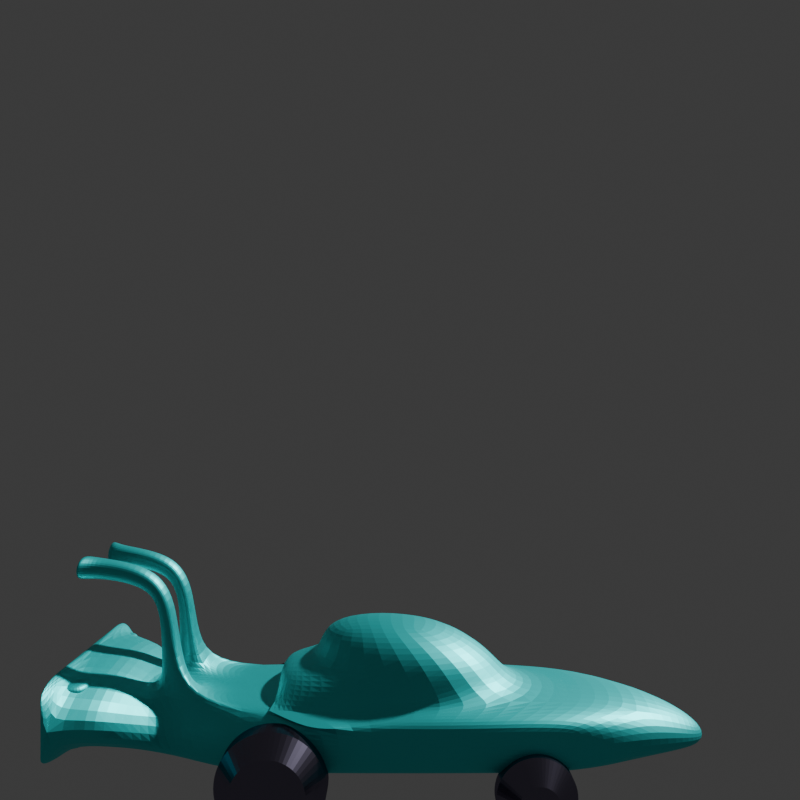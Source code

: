 # Source: car_modelka.blend  (saved by Blender 4.0.36; exported with 4.5.12 LTS)
import bpy
from mathutils import Matrix  # noqa: F401  (used for matrix-valued properties, if any)

bpy.ops.wm.read_factory_settings(use_empty=True)
scene = bpy.context.scene
scene.name = 'Scene'

# ---- collections
col_collection = bpy.data.collections.new('Collection'); scene.collection.children.link(col_collection)

# ---- materials (node trees are filled in below, after node groups)
mat_material_002 = bpy.data.materials.new('Material.002')
mat_material_001 = bpy.data.materials.new('Material.001')

# ---- material node trees
mat_material_002.use_nodes = True; mat_material_002.node_tree.nodes.clear()
_N = mat_material_002.node_tree.nodes; _L = mat_material_002.node_tree.links
n0 = _N.new('ShaderNodeBsdfPrincipled'); n0.name = 'Principled BSDF'; n0.location = (10, 300)
n0.inputs[0].default_value = (0.01718, 0.8, 0.8, 1.0)
n0.inputs[1].default_value = 0.7425
n0.inputs[3].default_value = 1.45
n1 = _N.new('ShaderNodeOutputMaterial'); n1.name = 'Material Output'; n1.location = (300, 300)
_L.new(n0.outputs[0], n1.inputs[0])
n1.is_active_output = True
mat_material_001.use_nodes = True; mat_material_001.node_tree.nodes.clear()
_N = mat_material_001.node_tree.nodes; _L = mat_material_001.node_tree.links
n0 = _N.new('ShaderNodeOutputMaterial'); n0.name = 'Material Output'; n0.location = (300, 300)
n1 = _N.new('ShaderNodeBsdfAnisotropic'); n1.name = 'Glossy BSDF'; n1.location = (10, 300)
n1.inputs[0].default_value = (0.2007, 0.1826, 0.2615, 1.0)
n1.inputs[1].default_value = 0.2126
_L.new(n1.outputs[0], n0.inputs[0])
n0.is_active_output = True

# ---- world
world_world = bpy.data.worlds.new('World'); scene.world = world_world
world_world.use_nodes = True; world_world.node_tree.nodes.clear()
_N = world_world.node_tree.nodes; _L = world_world.node_tree.links
n0 = _N.new('ShaderNodeOutputWorld'); n0.name = 'World Output'; n0.location = (300, 300)
n1 = _N.new('ShaderNodeBackground'); n1.name = 'Background'; n1.location = (10, 300)
n1.inputs[0].default_value = (0.05088, 0.05088, 0.05088, 1.0)
_L.new(n1.outputs[0], n0.inputs[0])
n0.is_active_output = True
world_world.color = (0.05088, 0.05088, 0.05088)
world_world.use_sun_shadow = False
world_world.sun_shadow_jitter_overblur = 0.0

# ---- cameras
cam_camera = bpy.data.cameras.new('Camera')
cam_camera.clip_end = 100.0
cam_camera.ortho_scale = 7.314

# ---- meshes
me_cube = bpy.data.meshes.new('Cube')
me_cube.from_pydata([(-1.0, -1.0, -1.0), (-1.0, -1.0, -0.3518), (-1.0, 1.0, -1.0), (-1.0, 1.173, -0.3518), (1.0, -1.0, -1.0), (1.0, -1.0, -0.3518), (1.0, 1.0, -1.0), (1.0, 1.173, -0.3518), (-1.0, 2.451, -1.0), (-0.6658, 2.451, -0.3518), (1.0, 2.451, -1.0), (0.6658, 2.451, -0.3518), (-1.0, -2.391, -1.0), (-0.6251, -2.566, -0.3257), (1.0, -2.391, -1.0), (0.6251, -2.566, -0.3257), (-1.0, -1.0, -0.02888), (-1.0, 1.0, -0.02888), (1.0, -1.0, -0.02888), (1.0, 1.0, -0.02888), (-0.4464, -1.023, 0.4129), (-0.6527, 0.2825, 0.4129), (0.4464, -1.023, 0.4129), (0.6527, 0.2825, 0.4129), (-1.0, -1.393, -0.3518), (1.0, -1.393, -0.3518), (-0.4338, -1.393, -0.02888), (0.4338, -1.393, -0.02888), (-1.31, -0.764, -0.8978), (-1.31, -0.764, -0.4336), (-1.31, 0.6683, -0.8978), (-1.31, 0.6683, -0.4336), (-1.222, 1.708, -0.8978), (-1.222, 1.708, -0.4336), (-1.222, -1.848, -0.8978), (-1.222, -1.848, -0.4336), (-1.222, -1.045, -0.4336), (1.286, -0.7297, -0.8829), (1.286, -0.7297, -0.4455), (1.286, 0.6201, -0.8829), (1.286, 0.6201, -0.4455), (1.176, 1.6, -0.8829), (1.176, 1.6, -0.4455), (1.176, -1.751, -0.8829), (1.176, -1.751, -0.4455), (1.286, -0.9947, -0.4455), (-0.3308, 3.145, -0.9711), (-0.2202, 3.145, -0.7567), (0.3308, 3.145, -0.9711), (0.2202, 3.145, -0.7567), (-1.747, -2.916, -0.7831), (-1.747, -2.916, 0.0733), (1.747, -2.916, -0.7831), (1.747, -2.916, 0.0733), (-1.747, -3.435, -0.7831), (-1.747, -3.435, 0.0733), (1.747, -3.435, -0.7831), (1.747, -3.435, 0.0733), (-1.747, -3.435, -0.3549), (1.747, -3.435, -0.3549), (-4.632e-10, -3.435, -0.7831), (-4.632e-10, -3.435, 0.0733), (-4.632e-10, -3.435, -0.3549), (-1.747, -3.435, -0.1408), (1.747, -3.435, -0.569), (0.8733, -3.435, -0.7831), (-0.8733, -3.435, 0.0733), (-1.747, -3.435, -0.569), (1.747, -3.435, -0.1408), (-0.8733, -3.435, -0.7831), (0.8733, -3.435, 0.0733), (0.8733, -3.111, -0.2479), (0.0, -1.696, -0.3518), (-4.632e-10, -3.435, -0.569), (-4.632e-10, -3.435, -0.1408), (-1.0, -1.696, -0.3518), (1.0, -1.696, -0.3518), (0.8733, -3.111, -0.1408), (1.31, -3.111, -0.1408), (-1.747, -3.435, -0.03375), (1.747, -3.435, -0.6761), (1.31, -3.435, -0.7831), (-1.31, -3.435, 0.0733), (-1.747, -3.435, -0.462), (1.747, -3.435, -0.2479), (-0.4367, -3.435, -0.7831), (0.4367, -3.435, 0.0733), (-1.31, -3.435, -0.3549), (0.4367, -3.435, -0.3549), (-4.632e-10, -3.435, -0.6761), (-4.632e-10, -3.435, -0.2479), (-1.747, -3.435, -0.2479), (1.747, -3.435, -0.462), (0.4367, -3.435, -0.7831), (-0.4367, -3.435, 0.0733), (-1.747, -3.435, -0.6761), (1.747, -3.435, -0.03375), (-1.31, -3.435, -0.7831), (1.31, -3.435, 0.0733), (-0.4367, -3.435, -0.3549), (1.31, -3.435, -0.3549), (-4.632e-10, -3.435, -0.462), (-4.632e-10, -3.435, -0.03375), (0.4367, -3.435, -0.1408), (1.31, -3.435, -0.1408), (0.0, -2.391, -0.3518), (0.8733, -3.435, -0.03375), (0.4367, -3.435, -0.569), (1.31, -3.435, -0.569), (0.8733, -3.435, -0.6761), (0.0, -1.0, -0.3518), (-1.31, -3.435, -0.569), (-0.4367, -3.435, -0.569), (-0.8733, -3.435, -0.6761), (0.8733, -3.111, -0.3549), (-1.31, -3.435, -0.1408), (-0.4367, -3.435, -0.1408), (1.31, -3.111, -0.3549), (-0.8733, -3.435, -0.03375), (-0.4367, -3.435, -0.03375), (-0.4367, -3.435, -0.2479), (-1.31, -3.435, -0.2479), (-0.4367, -3.435, -0.462), (-0.4367, -3.435, -0.6761), (-1.31, -3.435, -0.6761), (1.31, -3.435, -0.462), (1.31, -3.435, -0.6761), (0.4367, -3.435, -0.6761), (1.31, -3.435, -0.03375), (1.31, -3.435, -0.2479), (0.4367, -3.435, -0.2479), (0.4367, -3.435, -0.03375), (0.4367, -3.435, -0.462), (-1.31, -3.435, -0.462), (-1.31, -3.435, -0.03375), (-0.4367, -3.16, -0.3549), (-0.8733, -3.16, -0.3549), (-0.4367, -3.16, -0.569), (-0.8733, -3.16, -0.569), (-0.8733, -3.16, -0.462), (-0.4367, -3.16, -0.1408), (-0.8733, -3.16, -0.1408), (-0.8733, -3.16, -0.2479), (-0.8733, -3.16, -0.03375), (-1.31, -3.16, -0.3549), (-1.31, -3.16, -0.569), (-0.8733, -3.16, -0.6761), (-1.31, -3.16, -0.1408), (-0.4367, -3.16, -0.03375), (-0.4367, -3.16, -0.2479), (-1.31, -3.16, -0.2479), (-0.4367, -3.16, -0.462), (-0.4367, -3.16, -0.6761), (-1.31, -3.16, -0.6761), (-1.31, -3.16, -0.462), (-1.31, -3.16, -0.03375), (0.8733, -3.111, -0.03375), (1.31, -3.111, -0.569), (0.8733, -3.111, -0.569), (0.8733, -3.111, -0.462), (0.4367, -3.111, -0.3549), (0.4367, -3.111, -0.1408), (0.4367, -3.111, -0.569), (0.8733, -3.111, -0.6761), (1.31, -3.111, -0.462), (1.31, -3.111, -0.6761), (0.4367, -3.111, -0.6761), (1.31, -3.111, -0.03375), (1.31, -3.111, -0.2479), (0.4367, -3.111, -0.2479), (0.4367, -3.111, -0.03375), (0.4367, -3.111, -0.462), (-0.3126, -2.566, -0.3257), (0.6251, -2.348, -0.3257), (0.3126, -2.566, -0.3257), (-0.6251, -2.348, -0.3257), (0.0, -2.043, -0.3518), (0.5, -1.696, -0.3518), (-0.5, -1.696, -0.3518), (0.3126, -2.348, -0.3257), (-0.3126, -2.348, -0.3257), (-0.3126, -2.534, 0.5525), (-0.6251, -2.534, 0.5525), (0.6251, -2.38, 0.7054), (0.6251, -2.534, 0.5525), (0.3126, -2.534, 0.5525), (-0.6251, -2.38, 0.7054), (0.3126, -2.38, 0.7054), (-0.3126, -2.38, 0.7054), (-0.3126, -2.739, 0.7911), (-0.6251, -2.739, 0.7911), (0.6251, -2.71, 1.007), (0.6251, -2.739, 0.7911), (0.3126, -2.739, 0.7911), (-0.6251, -2.71, 1.007), (0.3126, -2.71, 1.007), (-0.3126, -2.71, 1.007), (-0.3126, -3.292, 0.8647), (-0.6251, -3.292, 0.8647), (0.6251, -3.264, 1.08), (0.6251, -3.292, 0.8647), (0.3126, -3.292, 0.8647), (-0.6251, -3.264, 1.08), (0.3126, -3.264, 1.08), (-0.3126, -3.264, 1.08), (-0.4298, -3.388, 0.8362), (-0.8595, -3.388, 0.8362), (0.8595, -3.348, 1.133), (0.8595, -3.388, 0.8362), (0.4298, -3.388, 0.8362), (-0.8595, -3.348, 1.133), (0.4298, -3.348, 1.133), (-0.4298, -3.348, 1.133)], [], [(3, 9, 33, 31), (3, 7, 11, 9), (15, 14, 43, 44), (4, 6, 39, 37), (2, 6, 4, 0), (7, 3, 17, 19), (9, 11, 49, 47), (2, 0, 28, 30), (5, 76, 173, 15, 44, 38), (6, 2, 8, 10), (12, 14, 52, 50), (13, 175, 75, 1, 29, 35), (0, 4, 14, 12), (175, 13, 182, 186), (16, 18, 22, 20), (5, 7, 19, 18), (3, 1, 16, 17), (18, 16, 26, 27), (23, 21, 20, 22), (19, 17, 21, 23), (18, 19, 23, 22), (17, 16, 20, 21), (24, 25, 27, 26), (5, 18, 27, 25), (16, 1, 24, 26), (1, 110, 5, 25, 24), (28, 29, 31, 30), (30, 31, 33, 32), (29, 28, 34, 35), (1, 24, 36, 29), (8, 2, 30, 32), (9, 8, 32, 33), (1, 3, 31, 29), (0, 12, 34, 28), (12, 13, 35, 34), (39, 40, 38, 37), (37, 38, 44, 43), (40, 39, 41, 42), (7, 5, 38, 40), (14, 4, 37, 43), (10, 11, 42, 41), (6, 10, 41, 39), (25, 5, 38, 45), (11, 7, 40, 42), (46, 47, 49, 48), (8, 9, 47, 46), (11, 10, 48, 49), (10, 8, 46, 48), (51, 50, 54, 95, 67, 83, 58, 91, 63, 79, 55), (13, 12, 50, 51), (15, 174, 105, 172, 13, 51, 53), (14, 15, 53, 52), (134, 82, 55, 79), (53, 51, 55, 82, 66, 94, 61, 86, 70, 98, 57), (52, 53, 57, 96, 68, 84, 59, 92, 64, 80, 56), (50, 52, 56, 81, 65, 93, 60, 85, 69, 97, 54), (133, 87, 58, 83), (132, 88, 62, 101), (131, 86, 61, 102), (130, 103, 74, 90), (107, 127, 166, 162), (128, 98, 70, 106), (127, 107, 73, 89), (100, 129, 168, 117), (125, 100, 117, 164), (124, 111, 67, 95), (123, 112, 137, 152), (115, 121, 150, 147), (121, 115, 63, 91), (134, 115, 147, 155), (119, 94, 66, 118), (121, 87, 144, 150), (74, 102, 119, 116), (102, 61, 94, 119), (116, 119, 148, 140), (62, 90, 120, 99), (90, 74, 116, 120), (87, 121, 91, 58), (118, 134, 155, 143), (113, 123, 152, 146), (111, 124, 153, 145), (73, 101, 122, 112), (101, 62, 99, 122), (85, 123, 113, 69), (60, 89, 123, 85), (89, 73, 112, 123), (97, 124, 95, 54), (69, 113, 124, 97), (122, 99, 135, 151), (106, 131, 170, 156), (64, 92, 125, 108), (92, 59, 100, 125), (81, 126, 109, 65), (56, 80, 126, 81), (80, 64, 108, 126), (93, 127, 89, 60), (65, 109, 127, 93), (108, 125, 164, 157), (127, 109, 163, 166), (68, 96, 128, 104), (96, 57, 98, 128), (88, 132, 171, 160), (59, 84, 129, 100), (84, 68, 104, 129), (88, 130, 90, 62), (103, 130, 169, 161), (132, 107, 162, 171), (103, 131, 102, 74), (130, 88, 160, 169), (106, 70, 86, 131), (107, 132, 101, 73), (126, 108, 157, 165), (104, 128, 167, 78), (111, 133, 83, 67), (119, 118, 143, 148), (87, 133, 154, 144), (115, 134, 79, 63), (120, 116, 140, 149), (118, 66, 82, 134), (152, 137, 138, 146), (151, 135, 136, 139), (149, 140, 141, 142), (140, 148, 143, 141), (135, 149, 142, 136), (136, 142, 150, 144), (142, 141, 147, 150), (137, 151, 139, 138), (146, 138, 145, 153), (138, 139, 154, 145), (139, 136, 144, 154), (141, 143, 155, 147), (99, 120, 149, 135), (124, 113, 146, 153), (133, 111, 145, 154), (112, 122, 151, 137), (168, 78, 77, 71), (165, 157, 158, 163), (164, 117, 114, 159), (157, 164, 159, 158), (163, 158, 162, 166), (78, 167, 156, 77), (117, 168, 71, 114), (114, 71, 169, 160), (71, 77, 161, 169), (77, 156, 170, 161), (158, 159, 171, 162), (159, 114, 160, 171), (131, 103, 161, 170), (109, 126, 165, 163), (129, 104, 78, 168), (128, 106, 156, 167), (179, 176, 105, 174), (5, 110, 72, 177, 76), (110, 1, 75, 178, 72), (180, 175, 186, 188), (76, 177, 179, 173), (177, 72, 176, 179), (176, 180, 172, 105), (72, 178, 180, 176), (178, 75, 175, 180), (187, 185, 193, 195), (181, 188, 196, 189), (15, 173, 183, 184), (174, 15, 184, 185), (172, 180, 188, 181), (173, 179, 187, 183), (179, 174, 185, 187), (13, 172, 181, 182), (194, 190, 198, 202), (191, 195, 203, 199), (185, 184, 192, 193), (182, 181, 189, 190), (188, 186, 194, 196), (183, 187, 195, 191), (186, 182, 190, 194), (184, 183, 191, 192), (204, 202, 210, 212), (198, 197, 205, 206), (192, 191, 199, 200), (189, 196, 204, 197), (195, 193, 201, 203), (193, 192, 200, 201), (190, 189, 197, 198), (196, 194, 202, 204), (212, 210, 206, 205), (207, 211, 209, 208), (199, 203, 211, 207), (202, 198, 206, 210), (200, 199, 207, 208), (197, 204, 212, 205), (203, 201, 209, 211), (201, 200, 208, 209)])
_uv = me_cube.uv_layers.new(name='UVMap')
_uv.uv.foreach_set('vector', [0.875, 0.5, 0.875, 0.5, 0.875, 0.5, 0.875, 0.5, 0.875, 0.5, 0.625, 0.5, 0.625, 0.5, 0.875, 0.5, 0.625, 0.75, 0.375, 0.75, 0.375, 0.75, 0.625, 0.75, 0.375, 0.75, 0.375, 0.5, 0.375, 0.5, 0.375, 0.75, 0.125, 0.5, 0.375, 0.5, 0.375, 0.75, 0.125, 0.75, 0.625, 0.5, 0.875, 0.5, 0.875, 0.5, 0.625, 0.5, 0.875, 0.5, 0.625, 0.5, 0.625, 0.5, 0.875, 0.5, 0.125, 0.5, 0.125, 0.75, 0.125, 0.75, 0.125, 0.5, 0.625, 0.75, 0.625, 0.75, 0.625, 0.75, 0.625, 0.75, 0.625, 0.75, 0.625, 0.75, 0.375, 0.5, 0.125, 0.5, 0.125, 0.5, 0.375, 0.5, 0.125, 0.75, 0.375, 0.75, 0.375, 0.75, 0.125, 0.75, 0.875, 0.75, 0.875, 0.75, 0.875, 0.75, 0.875, 0.75, 0.875, 0.75, 0.875, 0.75, 0.125, 0.75, 0.375, 0.75, 0.375, 0.75, 0.125, 0.75, 0.875, 0.75, 0.875, 0.75, 0.875, 0.75, 0.875, 0.75, 0.875, 0.75, 0.625, 0.75, 0.625, 0.75, 0.875, 0.75, 0.625, 0.75, 0.625, 0.5, 0.625, 0.5, 0.625, 0.75, 0.625, 0.25, 0.625, 0.0, 0.625, 0.0, 0.625, 0.25, 0.625, 0.75, 0.875, 0.75, 0.875, 0.75, 0.625, 0.75, 0.625, 0.5, 0.875, 0.5, 0.875, 0.75, 0.625, 0.75, 0.625, 0.5, 0.875, 0.5, 0.875, 0.5, 0.625, 0.5, 0.625, 0.75, 0.625, 0.5, 0.625, 0.5, 0.625, 0.75, 0.625, 0.25, 0.625, 0.0, 0.625, 0.0, 0.625, 0.25, 0.875, 0.75, 0.625, 0.75, 0.625, 0.75, 0.875, 0.75, 0.625, 0.75, 0.625, 0.75, 0.625, 0.75, 0.625, 0.75, 0.625, 0.0, 0.625, 0.0, 0.625, 0.0, 0.625, 0.0, 0.875, 0.75, 0.75, 0.75, 0.625, 0.75, 0.625, 0.75, 0.875, 0.75, 0.375, 0.0, 0.625, 0.0, 0.625, 0.25, 0.375, 0.25, 0.375, 0.25, 0.625, 0.25, 0.625, 0.25, 0.375, 0.25, 0.625, 0.0, 0.375, 0.0, 0.375, 0.0, 0.625, 0.0, 0.625, 0.0, 0.625, 0.0, 0.625, 0.0, 0.625, 0.0, 0.125, 0.5, 0.125, 0.5, 0.125, 0.5, 0.125, 0.5, 0.625, 0.25, 0.375, 0.25, 0.375, 0.25, 0.625, 0.25, 0.625, 0.0, 0.625, 0.25, 0.625, 0.25, 0.625, 0.0, 0.125, 0.75, 0.125, 0.75, 0.125, 0.75, 0.125, 0.75, 0.375, 1.0, 0.625, 1.0, 0.625, 1.0, 0.375, 1.0, 0.375, 0.5, 0.625, 0.5, 0.625, 0.75, 0.375, 0.75, 0.375, 0.75, 0.625, 0.75, 0.625, 0.75, 0.375, 0.75, 0.625, 0.5, 0.375, 0.5, 0.375, 0.5, 0.625, 0.5, 0.625, 0.5, 0.625, 0.75, 0.625, 0.75, 0.625, 0.5, 0.375, 0.75, 0.375, 0.75, 0.375, 0.75, 0.375, 0.75, 0.375, 0.5, 0.625, 0.5, 0.625, 0.5, 0.375, 0.5, 0.375, 0.5, 0.375, 0.5, 0.375, 0.5, 0.375, 0.5, 0.625, 0.75, 0.625, 0.75, 0.625, 0.75, 0.625, 0.75, 0.625, 0.5, 0.625, 0.5, 0.625, 0.5, 0.625, 0.5, 0.375, 0.25, 0.625, 0.25, 0.625, 0.5, 0.375, 0.5, 0.375, 0.25, 0.625, 0.25, 0.625, 0.25, 0.375, 0.25, 0.625, 0.5, 0.375, 0.5, 0.375, 0.5, 0.625, 0.5, 0.375, 0.5, 0.125, 0.5, 0.125, 0.5, 0.375, 0.5, 0.625, 1.0, 0.375, 1.0, 0.375, 1.0, 0.4062, 1.0, 0.4375, 1.0, 0.4688, 1.0, 0.5, 1.0, 0.5312, 1.0, 0.5625, 1.0, 0.5938, 1.0, 0.625, 1.0, 0.625, 1.0, 0.375, 1.0, 0.375, 1.0, 0.625, 1.0, 0.625, 0.75, 0.6875, 0.75, 0.75, 0.75, 0.8125, 0.75, 0.875, 0.75, 0.875, 0.75, 0.625, 0.75, 0.375, 0.75, 0.625, 0.75, 0.625, 0.75, 0.375, 0.75, 0.5938, 0.9688, 0.625, 0.9688, 0.625, 1.0, 0.5938, 1.0, 0.625, 0.75, 0.875, 0.75, 0.875, 0.75, 0.8438, 0.75, 0.8125, 0.75, 0.7812, 0.75, 0.75, 0.75, 0.7188, 0.75, 0.6875, 0.75, 0.6562, 0.75, 0.625, 0.75, 0.375, 0.75, 0.625, 0.75, 0.625, 0.75, 0.5938, 0.75, 0.5625, 0.75, 0.5312, 0.75, 0.5, 0.75, 0.4688, 0.75, 0.4375, 0.75, 0.4062, 0.75, 0.375, 0.75, 0.125, 0.75, 0.375, 0.75, 0.375, 0.75, 0.3438, 0.75, 0.3125, 0.75, 0.2812, 0.75, 0.25, 0.75, 0.2188, 0.75, 0.1875, 0.75, 0.1562, 0.75, 0.125, 0.75, 0.4688, 0.9688, 0.5, 0.9688, 0.5, 1.0, 0.4688, 1.0, 0.4688, 0.8438, 0.5, 0.8438, 0.5, 0.875, 0.4688, 0.875, 0.5938, 0.8438, 0.625, 0.8438, 0.625, 0.875, 0.5938, 0.875, 0.5312, 0.8438, 0.5625, 0.8438, 0.5625, 0.875, 0.5312, 0.875, 0.4375, 0.8438, 0.4062, 0.8438, 0.4062, 0.8438, 0.4375, 0.8438, 0.5938, 0.7812, 0.625, 0.7812, 0.625, 0.8125, 0.5938, 0.8125, 0.4062, 0.8438, 0.4375, 0.8438, 0.4375, 0.875, 0.4062, 0.875, 0.5, 0.7812, 0.5312, 0.7812, 0.5312, 0.7812, 0.5, 0.7812, 0.4688, 0.7812, 0.5, 0.7812, 0.5, 0.7812, 0.4688, 0.7812, 0.4062, 0.9688, 0.4375, 0.9688, 0.4375, 1.0, 0.4062, 1.0, 0.4062, 0.9062, 0.4375, 0.9062, 0.4375, 0.9062, 0.4062, 0.9062, 0.5625, 0.9688, 0.5312, 0.9688, 0.5312, 0.9688, 0.5625, 0.9688, 0.5312, 0.9688, 0.5625, 0.9688, 0.5625, 1.0, 0.5312, 1.0, 0.5938, 0.9688, 0.5625, 0.9688, 0.5625, 0.9688, 0.5938, 0.9688, 0.5938, 0.9062, 0.625, 0.9062, 0.625, 0.9375, 0.5938, 0.9375, 0.5312, 0.9688, 0.5, 0.9688, 0.5, 0.9688, 0.5312, 0.9688, 0.5625, 0.875, 0.5938, 0.875, 0.5938, 0.9062, 0.5625, 0.9062, 0.5938, 0.875, 0.625, 0.875, 0.625, 0.9062, 0.5938, 0.9062, 0.5625, 0.9062, 0.5938, 0.9062, 0.5938, 0.9062, 0.5625, 0.9062, 0.5, 0.875, 0.5312, 0.875, 0.5312, 0.9062, 0.5, 0.9062, 0.5312, 0.875, 0.5625, 0.875, 0.5625, 0.9062, 0.5312, 0.9062, 0.5, 0.9688, 0.5312, 0.9688, 0.5312, 1.0, 0.5, 1.0, 0.5938, 0.9375, 0.5938, 0.9688, 0.5938, 0.9688, 0.5938, 0.9375, 0.4062, 0.9375, 0.4062, 0.9062, 0.4062, 0.9062, 0.4062, 0.9375, 0.4375, 0.9688, 0.4062, 0.9688, 0.4062, 0.9688, 0.4375, 0.9688, 0.4375, 0.875, 0.4688, 0.875, 0.4688, 0.9062, 0.4375, 0.9062, 0.4688, 0.875, 0.5, 0.875, 0.5, 0.9062, 0.4688, 0.9062, 0.375, 0.9062, 0.4062, 0.9062, 0.4062, 0.9375, 0.375, 0.9375, 0.375, 0.875, 0.4062, 0.875, 0.4062, 0.9062, 0.375, 0.9062, 0.4062, 0.875, 0.4375, 0.875, 0.4375, 0.9062, 0.4062, 0.9062, 0.375, 0.9688, 0.4062, 0.9688, 0.4062, 1.0, 0.375, 1.0, 0.375, 0.9375, 0.4062, 0.9375, 0.4062, 0.9688, 0.375, 0.9688, 0.4688, 0.9062, 0.5, 0.9062, 0.5, 0.9062, 0.4688, 0.9062, 0.5938, 0.8125, 0.5938, 0.8438, 0.5938, 0.8438, 0.5938, 0.8125, 0.4375, 0.75, 0.4688, 0.75, 0.4688, 0.7812, 0.4375, 0.7812, 0.4688, 0.75, 0.5, 0.75, 0.5, 0.7812, 0.4688, 0.7812, 0.375, 0.7812, 0.4062, 0.7812, 0.4062, 0.8125, 0.375, 0.8125, 0.375, 0.75, 0.4062, 0.75, 0.4062, 0.7812, 0.375, 0.7812, 0.4062, 0.75, 0.4375, 0.75, 0.4375, 0.7812, 0.4062, 0.7812, 0.375, 0.8438, 0.4062, 0.8438, 0.4062, 0.875, 0.375, 0.875, 0.375, 0.8125, 0.4062, 0.8125, 0.4062, 0.8438, 0.375, 0.8438, 0.4375, 0.7812, 0.4688, 0.7812, 0.4688, 0.7812, 0.4375, 0.7812, 0.4062, 0.8438, 0.4062, 0.8125, 0.4062, 0.8125, 0.4062, 0.8438, 0.5625, 0.75, 0.5938, 0.75, 0.5938, 0.7812, 0.5625, 0.7812, 0.5938, 0.75, 0.625, 0.75, 0.625, 0.7812, 0.5938, 0.7812, 0.5, 0.8438, 0.4688, 0.8438, 0.4688, 0.8438, 0.5, 0.8438, 0.5, 0.75, 0.5312, 0.75, 0.5312, 0.7812, 0.5, 0.7812, 0.5312, 0.75, 0.5625, 0.75, 0.5625, 0.7812, 0.5312, 0.7812, 0.5, 0.8438, 0.5312, 0.8438, 0.5312, 0.875, 0.5, 0.875, 0.5625, 0.8438, 0.5312, 0.8438, 0.5312, 0.8438, 0.5625, 0.8438, 0.4688, 0.8438, 0.4375, 0.8438, 0.4375, 0.8438, 0.4688, 0.8438, 0.5625, 0.8438, 0.5938, 0.8438, 0.5938, 0.875, 0.5625, 0.875, 0.5312, 0.8438, 0.5, 0.8438, 0.5, 0.8438, 0.5312, 0.8438, 0.5938, 0.8125, 0.625, 0.8125, 0.625, 0.8438, 0.5938, 0.8438, 0.4375, 0.8438, 0.4688, 0.8438, 0.4688, 0.875, 0.4375, 0.875, 0.4062, 0.7812, 0.4375, 0.7812, 0.4375, 0.7812, 0.4062, 0.7812, 0.5625, 0.7812, 0.5938, 0.7812, 0.5938, 0.7812, 0.5625, 0.7812, 0.4375, 0.9688, 0.4688, 0.9688, 0.4688, 1.0, 0.4375, 1.0, 0.5938, 0.9062, 0.5938, 0.9375, 0.5938, 0.9375, 0.5938, 0.9062, 0.5, 0.9688, 0.4688, 0.9688, 0.4688, 0.9688, 0.5, 0.9688, 0.5625, 0.9688, 0.5938, 0.9688, 0.5938, 1.0, 0.5625, 1.0, 0.5312, 0.9062, 0.5625, 0.9062, 0.5625, 0.9062, 0.5312, 0.9062, 0.5938, 0.9375, 0.625, 0.9375, 0.625, 0.9688, 0.5938, 0.9688, 0.4062, 0.9062, 0.4375, 0.9062, 0.4375, 0.9375, 0.4062, 0.9375, 0.4688, 0.9062, 0.5, 0.9062, 0.5, 0.9375, 0.4688, 0.9375, 0.5312, 0.9062, 0.5625, 0.9062, 0.5625, 0.9375, 0.5312, 0.9375, 0.5625, 0.9062, 0.5938, 0.9062, 0.5938, 0.9375, 0.5625, 0.9375, 0.5, 0.9062, 0.5312, 0.9062, 0.5312, 0.9375, 0.5, 0.9375, 0.5, 0.9375, 0.5312, 0.9375, 0.5312, 0.9688, 0.5, 0.9688, 0.5312, 0.9375, 0.5625, 0.9375, 0.5625, 0.9688, 0.5312, 0.9688, 0.4375, 0.9062, 0.4688, 0.9062, 0.4688, 0.9375, 0.4375, 0.9375, 0.4062, 0.9375, 0.4375, 0.9375, 0.4375, 0.9688, 0.4062, 0.9688, 0.4375, 0.9375, 0.4688, 0.9375, 0.4688, 0.9688, 0.4375, 0.9688, 0.4688, 0.9375, 0.5, 0.9375, 0.5, 0.9688, 0.4688, 0.9688, 0.5625, 0.9375, 0.5938, 0.9375, 0.5938, 0.9688, 0.5625, 0.9688, 0.5, 0.9062, 0.5312, 0.9062, 0.5312, 0.9062, 0.5, 0.9062, 0.4062, 0.9688, 0.4062, 0.9375, 0.4062, 0.9375, 0.4062, 0.9688, 0.4688, 0.9688, 0.4375, 0.9688, 0.4375, 0.9688, 0.4688, 0.9688, 0.4375, 0.9062, 0.4688, 0.9062, 0.4688, 0.9062, 0.4375, 0.9062, 0.5312, 0.7812, 0.5625, 0.7812, 0.5625, 0.8125, 0.5312, 0.8125, 0.4062, 0.7812, 0.4375, 0.7812, 0.4375, 0.8125, 0.4062, 0.8125, 0.4688, 0.7812, 0.5, 0.7812, 0.5, 0.8125, 0.4688, 0.8125, 0.4375, 0.7812, 0.4688, 0.7812, 0.4688, 0.8125, 0.4375, 0.8125, 0.4062, 0.8125, 0.4375, 0.8125, 0.4375, 0.8438, 0.4062, 0.8438, 0.5625, 0.7812, 0.5938, 0.7812, 0.5938, 0.8125, 0.5625, 0.8125, 0.5, 0.7812, 0.5312, 0.7812, 0.5312, 0.8125, 0.5, 0.8125, 0.5, 0.8125, 0.5312, 0.8125, 0.5312, 0.8438, 0.5, 0.8438, 0.5312, 0.8125, 0.5625, 0.8125, 0.5625, 0.8438, 0.5312, 0.8438, 0.5625, 0.8125, 0.5938, 0.8125, 0.5938, 0.8438, 0.5625, 0.8438, 0.4375, 0.8125, 0.4688, 0.8125, 0.4688, 0.8438, 0.4375, 0.8438, 0.4688, 0.8125, 0.5, 0.8125, 0.5, 0.8438, 0.4688, 0.8438, 0.5938, 0.8438, 0.5625, 0.8438, 0.5625, 0.8438, 0.5938, 0.8438, 0.4062, 0.8125, 0.4062, 0.7812, 0.4062, 0.7812, 0.4062, 0.8125, 0.5312, 0.7812, 0.5625, 0.7812, 0.5625, 0.7812, 0.5312, 0.7812, 0.5938, 0.7812, 0.5938, 0.8125, 0.5938, 0.8125, 0.5938, 0.7812, 0.6875, 0.75, 0.75, 0.75, 0.75, 0.75, 0.6875, 0.75, 0.625, 0.75, 0.75, 0.75, 0.75, 0.75, 0.6875, 0.75, 0.625, 0.75, 0.75, 0.75, 0.875, 0.75, 0.875, 0.75, 0.8125, 0.75, 0.75, 0.75, 0.8125, 0.75, 0.875, 0.75, 0.875, 0.75, 0.8125, 0.75, 0.625, 0.75, 0.6875, 0.75, 0.6875, 0.75, 0.625, 0.75, 0.6875, 0.75, 0.75, 0.75, 0.75, 0.75, 0.6875, 0.75, 0.75, 0.75, 0.8125, 0.75, 0.8125, 0.75, 0.75, 0.75, 0.75, 0.75, 0.8125, 0.75, 0.8125, 0.75, 0.75, 0.75, 0.8125, 0.75, 0.875, 0.75, 0.875, 0.75, 0.8125, 0.75, 0.6875, 0.75, 0.6875, 0.75, 0.6875, 0.75, 0.6875, 0.75, 0.8125, 0.75, 0.8125, 0.75, 0.8125, 0.75, 0.8125, 0.75, 0.625, 0.75, 0.625, 0.75, 0.625, 0.75, 0.625, 0.75, 0.6875, 0.75, 0.625, 0.75, 0.625, 0.75, 0.6875, 0.75, 0.8125, 0.75, 0.8125, 0.75, 0.8125, 0.75, 0.8125, 0.75, 0.625, 0.75, 0.6875, 0.75, 0.6875, 0.75, 0.625, 0.75, 0.6875, 0.75, 0.6875, 0.75, 0.6875, 0.75, 0.6875, 0.75, 0.875, 0.75, 0.8125, 0.75, 0.8125, 0.75, 0.875, 0.75, 0.875, 0.75, 0.875, 0.75, 0.875, 0.75, 0.875, 0.75, 0.625, 0.75, 0.6875, 0.75, 0.6875, 0.75, 0.625, 0.75, 0.6875, 0.75, 0.625, 0.75, 0.625, 0.75, 0.6875, 0.75, 0.875, 0.75, 0.8125, 0.75, 0.8125, 0.75, 0.875, 0.75, 0.8125, 0.75, 0.875, 0.75, 0.875, 0.75, 0.8125, 0.75, 0.625, 0.75, 0.6875, 0.75, 0.6875, 0.75, 0.625, 0.75, 0.875, 0.75, 0.875, 0.75, 0.875, 0.75, 0.875, 0.75, 0.625, 0.75, 0.625, 0.75, 0.625, 0.75, 0.625, 0.75, 0.8125, 0.75, 0.875, 0.75, 0.875, 0.75, 0.8125, 0.75, 0.875, 0.75, 0.8125, 0.75, 0.8125, 0.75, 0.875, 0.75, 0.625, 0.75, 0.625, 0.75, 0.625, 0.75, 0.625, 0.75, 0.8125, 0.75, 0.8125, 0.75, 0.8125, 0.75, 0.8125, 0.75, 0.6875, 0.75, 0.6875, 0.75, 0.6875, 0.75, 0.6875, 0.75, 0.6875, 0.75, 0.625, 0.75, 0.625, 0.75, 0.6875, 0.75, 0.875, 0.75, 0.8125, 0.75, 0.8125, 0.75, 0.875, 0.75, 0.8125, 0.75, 0.875, 0.75, 0.875, 0.75, 0.8125, 0.75, 0.8125, 0.75, 0.875, 0.75, 0.875, 0.75, 0.8125, 0.75, 0.625, 0.75, 0.6875, 0.75, 0.6875, 0.75, 0.625, 0.75, 0.625, 0.75, 0.6875, 0.75, 0.6875, 0.75, 0.625, 0.75, 0.875, 0.75, 0.875, 0.75, 0.875, 0.75, 0.875, 0.75, 0.625, 0.75, 0.625, 0.75, 0.625, 0.75, 0.625, 0.75, 0.8125, 0.75, 0.8125, 0.75, 0.8125, 0.75, 0.8125, 0.75, 0.6875, 0.75, 0.6875, 0.75, 0.6875, 0.75, 0.6875, 0.75, 0.6875, 0.75, 0.625, 0.75, 0.625, 0.75, 0.6875, 0.75])
me_cube.materials.append(mat_material_002)
me_cube.update()
me_cylinder = bpy.data.meshes.new('Cylinder')
me_cylinder.from_pydata([(0.0, 0.9, -1.0), (0.0, 0.9, 1.0), (0.09408, 0.8951, -1.0), (0.09408, 0.8951, 1.0), (0.1871, 0.8803, -1.0), (0.1871, 0.8803, 1.0), (0.2781, 0.856, -1.0), (0.2781, 0.856, 1.0), (0.3661, 0.8222, -1.0), (0.3661, 0.8222, 1.0), (0.45, 0.7794, -1.0), (0.45, 0.7794, 1.0), (0.529, 0.7281, -1.0), (0.529, 0.7281, 1.0), (0.6022, 0.6688, -1.0), (0.6022, 0.6688, 1.0), (0.6688, 0.6022, -1.0), (0.6688, 0.6022, 1.0), (0.7281, 0.529, -1.0), (0.7281, 0.529, 1.0), (0.7794, 0.45, -1.0), (0.7794, 0.45, 1.0), (0.8222, 0.3661, -1.0), (0.8222, 0.3661, 1.0), (0.856, 0.2781, -1.0), (0.856, 0.2781, 1.0), (0.8803, 0.1871, -1.0), (0.8803, 0.1871, 1.0), (0.8951, 0.09408, -1.0), (0.8951, 0.09408, 1.0), (0.9, 0.0, -1.0), (0.9, 0.0, 1.0), (0.8951, -0.09408, -1.0), (0.8951, -0.09408, 1.0), (0.8803, -0.1871, -1.0), (0.8803, -0.1871, 1.0), (0.856, -0.2781, -1.0), (0.856, -0.2781, 1.0), (0.8222, -0.3661, -1.0), (0.8222, -0.3661, 1.0), (0.7794, -0.45, -1.0), (0.7794, -0.45, 1.0), (0.7281, -0.529, -1.0), (0.7281, -0.529, 1.0), (0.6688, -0.6022, -1.0), (0.6688, -0.6022, 1.0), (0.6022, -0.6688, -1.0), (0.6022, -0.6688, 1.0), (0.529, -0.7281, -1.0), (0.529, -0.7281, 1.0), (0.45, -0.7794, -1.0), (0.45, -0.7794, 1.0), (0.3661, -0.8222, -1.0), (0.3661, -0.8222, 1.0), (0.2781, -0.856, -1.0), (0.2781, -0.856, 1.0), (0.1871, -0.8803, -1.0), (0.1871, -0.8803, 1.0), (0.09408, -0.8951, -1.0), (0.09408, -0.8951, 1.0), (0.0, -0.9, -1.0), (0.0, -0.9, 1.0), (-0.09408, -0.8951, -1.0), (-0.09408, -0.8951, 1.0), (-0.1871, -0.8803, -1.0), (-0.1871, -0.8803, 1.0), (-0.2781, -0.856, -1.0), (-0.2781, -0.856, 1.0), (-0.3661, -0.8222, -1.0), (-0.3661, -0.8222, 1.0), (-0.45, -0.7794, -1.0), (-0.45, -0.7794, 1.0), (-0.529, -0.7281, -1.0), (-0.529, -0.7281, 1.0), (-0.6022, -0.6688, -1.0), (-0.6022, -0.6688, 1.0), (-0.6688, -0.6022, -1.0), (-0.6688, -0.6022, 1.0), (-0.7281, -0.529, -1.0), (-0.7281, -0.529, 1.0), (-0.7794, -0.45, -1.0), (-0.7794, -0.45, 1.0), (-0.8222, -0.3661, -1.0), (-0.8222, -0.3661, 1.0), (-0.856, -0.2781, -1.0), (-0.856, -0.2781, 1.0), (-0.8803, -0.1871, -1.0), (-0.8803, -0.1871, 1.0), (-0.8951, -0.09408, -1.0), (-0.8951, -0.09408, 1.0), (-0.9, 0.0, -1.0), (-0.9, 0.0, 1.0), (-0.8951, 0.09408, -1.0), (-0.8951, 0.09408, 1.0), (-0.8803, 0.1871, -1.0), (-0.8803, 0.1871, 1.0), (-0.856, 0.2781, -1.0), (-0.856, 0.2781, 1.0), (-0.8222, 0.3661, -1.0), (-0.8222, 0.3661, 1.0), (-0.7794, 0.45, -1.0), (-0.7794, 0.45, 1.0), (-0.7281, 0.529, -1.0), (-0.7281, 0.529, 1.0), (-0.6688, 0.6022, -1.0), (-0.6688, 0.6022, 1.0), (-0.6022, 0.6688, -1.0), (-0.6022, 0.6688, 1.0), (-0.529, 0.7281, -1.0), (-0.529, 0.7281, 1.0), (-0.45, 0.7794, -1.0), (-0.45, 0.7794, 1.0), (-0.3661, 0.8222, -1.0), (-0.3661, 0.8222, 1.0), (-0.2781, 0.856, -1.0), (-0.2781, 0.856, 1.0), (-0.1871, 0.8803, -1.0), (-0.1871, 0.8803, 1.0), (-0.09408, 0.8951, -1.0), (-0.09408, 0.8951, 1.0), (0.04811, 0.4578, 3.125), (-1.481e-07, 0.4603, 3.125), (0.0957, 0.4502, 3.125), (0.1422, 0.4378, 3.125), (0.1872, 0.4205, 3.125), (0.2301, 0.3986, 3.125), (0.2705, 0.3724, 3.125), (0.308, 0.3421, 3.125), (0.3421, 0.308, 3.125), (0.3724, 0.2705, 3.125), (0.3986, 0.2301, 3.125), (0.4205, 0.1872, 3.125), (0.4378, 0.1422, 3.125), (0.4502, 0.0957, 3.125), (0.4578, 0.04811, 3.125), (0.4603, -6.368e-08, 3.125), (0.4578, -0.04811, 3.125), (0.4502, -0.0957, 3.125), (0.4378, -0.1422, 3.125), (0.4205, -0.1872, 3.125), (0.3986, -0.2301, 3.125), (0.3724, -0.2705, 3.125), (0.3421, -0.308, 3.125), (0.308, -0.3421, 3.125), (0.2705, -0.3724, 3.125), (0.2301, -0.3986, 3.125), (0.1872, -0.4205, 3.125), (0.1422, -0.4378, 3.125), (0.0957, -0.4502, 3.125), (0.04811, -0.4578, 3.125), (-1.481e-07, -0.4603, 3.125), (-0.04811, -0.4578, 3.125), (-0.0957, -0.4502, 3.125), (-0.1422, -0.4378, 3.125), (-0.1872, -0.4205, 3.125), (-0.2301, -0.3986, 3.125), (-0.2705, -0.3724, 3.125), (-0.308, -0.3421, 3.125), (-0.3421, -0.308, 3.125), (-0.3724, -0.2705, 3.125), (-0.3986, -0.2301, 3.125), (-0.4205, -0.1872, 3.125), (-0.4378, -0.1422, 3.125), (-0.4502, -0.0957, 3.125), (-0.4578, -0.04811, 3.125), (-0.4603, -6.368e-08, 3.125), (-0.4578, 0.04811, 3.125), (-0.4502, 0.0957, 3.125), (-0.4378, 0.1422, 3.125), (-0.4205, 0.1872, 3.125), (-0.3986, 0.2301, 3.125), (-0.3724, 0.2705, 3.125), (-0.3421, 0.308, 3.125), (-0.308, 0.3421, 3.125), (-0.2705, 0.3724, 3.125), (-0.2301, 0.3986, 3.125), (-0.1872, 0.4205, 3.125), (-0.1422, 0.4378, 3.125), (-0.0957, 0.4502, 3.125), (-0.04811, 0.4578, 3.125)], [], [(0, 1, 3, 2), (2, 3, 5, 4), (4, 5, 7, 6), (6, 7, 9, 8), (8, 9, 11, 10), (10, 11, 13, 12), (12, 13, 15, 14), (14, 15, 17, 16), (16, 17, 19, 18), (18, 19, 21, 20), (20, 21, 23, 22), (22, 23, 25, 24), (24, 25, 27, 26), (26, 27, 29, 28), (28, 29, 31, 30), (30, 31, 33, 32), (32, 33, 35, 34), (34, 35, 37, 36), (36, 37, 39, 38), (38, 39, 41, 40), (40, 41, 43, 42), (42, 43, 45, 44), (44, 45, 47, 46), (46, 47, 49, 48), (48, 49, 51, 50), (50, 51, 53, 52), (52, 53, 55, 54), (54, 55, 57, 56), (56, 57, 59, 58), (58, 59, 61, 60), (60, 61, 63, 62), (62, 63, 65, 64), (64, 65, 67, 66), (66, 67, 69, 68), (68, 69, 71, 70), (70, 71, 73, 72), (72, 73, 75, 74), (74, 75, 77, 76), (76, 77, 79, 78), (78, 79, 81, 80), (80, 81, 83, 82), (82, 83, 85, 84), (84, 85, 87, 86), (86, 87, 89, 88), (88, 89, 91, 90), (90, 91, 93, 92), (92, 93, 95, 94), (94, 95, 97, 96), (96, 97, 99, 98), (98, 99, 101, 100), (100, 101, 103, 102), (102, 103, 105, 104), (104, 105, 107, 106), (106, 107, 109, 108), (108, 109, 111, 110), (110, 111, 113, 112), (112, 113, 115, 114), (114, 115, 117, 116), (53, 51, 145, 146), (116, 117, 119, 118), (118, 119, 1, 0), (0, 2, 4, 6, 8, 10, 12, 14, 16, 18, 20, 22, 24, 26, 28, 30, 32, 34, 36, 38, 40, 42, 44, 46, 48, 50, 52, 54, 56, 58, 60, 62, 64, 66, 68, 70, 72, 74, 76, 78, 80, 82, 84, 86, 88, 90, 92, 94, 96, 98, 100, 102, 104, 106, 108, 110, 112, 114, 116, 118), (120, 121, 179, 178, 177, 176, 175, 174, 173, 172, 171, 170, 169, 168, 167, 166, 165, 164, 163, 162, 161, 160, 159, 158, 157, 156, 155, 154, 153, 152, 151, 150, 149, 148, 147, 146, 145, 144, 143, 142, 141, 140, 139, 138, 137, 136, 135, 134, 133, 132, 131, 130, 129, 128, 127, 126, 125, 124, 123, 122), (71, 69, 154, 155), (19, 17, 128, 129), (89, 87, 163, 164), (37, 35, 137, 138), (107, 105, 172, 173), (3, 1, 121, 120), (55, 53, 146, 147), (73, 71, 155, 156), (21, 19, 129, 130), (91, 89, 164, 165), (39, 37, 138, 139), (109, 107, 173, 174), (57, 55, 147, 148), (5, 3, 120, 122), (75, 73, 156, 157), (23, 21, 130, 131), (93, 91, 165, 166), (41, 39, 139, 140), (111, 109, 174, 175), (59, 57, 148, 149), (7, 5, 122, 123), (77, 75, 157, 158), (25, 23, 131, 132), (95, 93, 166, 167), (43, 41, 140, 141), (113, 111, 175, 176), (61, 59, 149, 150), (9, 7, 123, 124), (79, 77, 158, 159), (27, 25, 132, 133), (97, 95, 167, 168), (45, 43, 141, 142), (115, 113, 176, 177), (63, 61, 150, 151), (11, 9, 124, 125), (81, 79, 159, 160), (29, 27, 133, 134), (99, 97, 168, 169), (47, 45, 142, 143), (117, 115, 177, 178), (65, 63, 151, 152), (13, 11, 125, 126), (83, 81, 160, 161), (31, 29, 134, 135), (101, 99, 169, 170), (49, 47, 143, 144), (119, 117, 178, 179), (67, 65, 152, 153), (15, 13, 126, 127), (85, 83, 161, 162), (33, 31, 135, 136), (103, 101, 170, 171), (51, 49, 144, 145), (1, 119, 179, 121), (69, 67, 153, 154), (17, 15, 127, 128), (87, 85, 162, 163), (35, 33, 136, 137), (105, 103, 171, 172)])
_uv = me_cylinder.uv_layers.new(name='UVMap')
_uv.uv.foreach_set('vector', [1.0, 0.5, 1.0, 1.0, 0.9833, 1.0, 0.9833, 0.5, 0.9833, 0.5, 0.9833, 1.0, 0.9667, 1.0, 0.9667, 0.5, 0.9667, 0.5, 0.9667, 1.0, 0.95, 1.0, 0.95, 0.5, 0.95, 0.5, 0.95, 1.0, 0.9333, 1.0, 0.9333, 0.5, 0.9333, 0.5, 0.9333, 1.0, 0.9167, 1.0, 0.9167, 0.5, 0.9167, 0.5, 0.9167, 1.0, 0.9, 1.0, 0.9, 0.5, 0.9, 0.5, 0.9, 1.0, 0.8833, 1.0, 0.8833, 0.5, 0.8833, 0.5, 0.8833, 1.0, 0.8667, 1.0, 0.8667, 0.5, 0.8667, 0.5, 0.8667, 1.0, 0.85, 1.0, 0.85, 0.5, 0.85, 0.5, 0.85, 1.0, 0.8333, 1.0, 0.8333, 0.5, 0.8333, 0.5, 0.8333, 1.0, 0.8167, 1.0, 0.8167, 0.5, 0.8167, 0.5, 0.8167, 1.0, 0.8, 1.0, 0.8, 0.5, 0.8, 0.5, 0.8, 1.0, 0.7833, 1.0, 0.7833, 0.5, 0.7833, 0.5, 0.7833, 1.0, 0.7667, 1.0, 0.7667, 0.5, 0.7667, 0.5, 0.7667, 1.0, 0.75, 1.0, 0.75, 0.5, 0.75, 0.5, 0.75, 1.0, 0.7333, 1.0, 0.7333, 0.5, 0.7333, 0.5, 0.7333, 1.0, 0.7167, 1.0, 0.7167, 0.5, 0.7167, 0.5, 0.7167, 1.0, 0.7, 1.0, 0.7, 0.5, 0.7, 0.5, 0.7, 1.0, 0.6833, 1.0, 0.6833, 0.5, 0.6833, 0.5, 0.6833, 1.0, 0.6667, 1.0, 0.6667, 0.5, 0.6667, 0.5, 0.6667, 1.0, 0.65, 1.0, 0.65, 0.5, 0.65, 0.5, 0.65, 1.0, 0.6333, 1.0, 0.6333, 0.5, 0.6333, 0.5, 0.6333, 1.0, 0.6167, 1.0, 0.6167, 0.5, 0.6167, 0.5, 0.6167, 1.0, 0.6, 1.0, 0.6, 0.5, 0.6, 0.5, 0.6, 1.0, 0.5833, 1.0, 0.5833, 0.5, 0.5833, 0.5, 0.5833, 1.0, 0.5667, 1.0, 0.5667, 0.5, 0.5667, 0.5, 0.5667, 1.0, 0.55, 1.0, 0.55, 0.5, 0.55, 0.5, 0.55, 1.0, 0.5333, 1.0, 0.5333, 0.5, 0.5333, 0.5, 0.5333, 1.0, 0.5167, 1.0, 0.5167, 0.5, 0.5167, 0.5, 0.5167, 1.0, 0.5, 1.0, 0.5, 0.5, 0.5, 0.5, 0.5, 1.0, 0.4833, 1.0, 0.4833, 0.5, 0.4833, 0.5, 0.4833, 1.0, 0.4667, 1.0, 0.4667, 0.5, 0.4667, 0.5, 0.4667, 1.0, 0.45, 1.0, 0.45, 0.5, 0.45, 0.5, 0.45, 1.0, 0.4333, 1.0, 0.4333, 0.5, 0.4333, 0.5, 0.4333, 1.0, 0.4167, 1.0, 0.4167, 0.5, 0.4167, 0.5, 0.4167, 1.0, 0.4, 1.0, 0.4, 0.5, 0.4, 0.5, 0.4, 1.0, 0.3833, 1.0, 0.3833, 0.5, 0.3833, 0.5, 0.3833, 1.0, 0.3667, 1.0, 0.3667, 0.5, 0.3667, 0.5, 0.3667, 1.0, 0.35, 1.0, 0.35, 0.5, 0.35, 0.5, 0.35, 1.0, 0.3333, 1.0, 0.3333, 0.5, 0.3333, 0.5, 0.3333, 1.0, 0.3167, 1.0, 0.3167, 0.5, 0.3167, 0.5, 0.3167, 1.0, 0.3, 1.0, 0.3, 0.5, 0.3, 0.5, 0.3, 1.0, 0.2833, 1.0, 0.2833, 0.5, 0.2833, 0.5, 0.2833, 1.0, 0.2667, 1.0, 0.2667, 0.5, 0.2667, 0.5, 0.2667, 1.0, 0.25, 1.0, 0.25, 0.5, 0.25, 0.5, 0.25, 1.0, 0.2333, 1.0, 0.2333, 0.5, 0.2333, 0.5, 0.2333, 1.0, 0.2167, 1.0, 0.2167, 0.5, 0.2167, 0.5, 0.2167, 1.0, 0.2, 1.0, 0.2, 0.5, 0.2, 0.5, 0.2, 1.0, 0.1833, 1.0, 0.1833, 0.5, 0.1833, 0.5, 0.1833, 1.0, 0.1667, 1.0, 0.1667, 0.5, 0.1667, 0.5, 0.1667, 1.0, 0.15, 1.0, 0.15, 0.5, 0.15, 0.5, 0.15, 1.0, 0.1333, 1.0, 0.1333, 0.5, 0.1333, 0.5, 0.1333, 1.0, 0.1167, 1.0, 0.1167, 0.5, 0.1167, 0.5, 0.1167, 1.0, 0.1, 1.0, 0.1, 0.5, 0.1, 0.5, 0.1, 1.0, 0.08333, 1.0, 0.08333, 0.5, 0.08333, 0.5, 0.08333, 1.0, 0.06667, 1.0, 0.06667, 0.5, 0.06667, 0.5, 0.06667, 1.0, 0.05, 1.0, 0.05, 0.5, 0.05, 0.5, 0.05, 1.0, 0.03333, 1.0, 0.03333, 0.5, 0.5667, 1.0, 0.5833, 1.0, 0.5833, 1.0, 0.5667, 1.0, 0.03333, 0.5, 0.03333, 1.0, 0.01667, 1.0, 0.01667, 0.5, 0.01667, 0.5, 0.01667, 1.0, 2.794e-07, 1.0, 2.794e-07, 0.5, 0.75, 0.49, 0.7751, 0.4887, 0.7999, 0.4848, 0.8242, 0.4783, 0.8476, 0.4693, 0.87, 0.4578, 0.8911, 0.4442, 0.9106, 0.4284, 0.9284, 0.4106, 0.9442, 0.3911, 0.9578, 0.37, 0.9693, 0.3476, 0.9783, 0.3242, 0.9848, 0.2999, 0.9887, 0.2751, 0.99, 0.25, 0.9887, 0.2249, 0.9848, 0.2001, 0.9783, 0.1758, 0.9693, 0.1524, 0.9578, 0.13, 0.9442, 0.1089, 0.9284, 0.08941, 0.9106, 0.07165, 0.8911, 0.05584, 0.87, 0.04215, 0.8476, 0.03075, 0.8242, 0.02175, 0.7999, 0.01524, 0.7751, 0.01131, 0.75, 0.01, 0.7249, 0.01131, 0.7001, 0.01524, 0.6758, 0.02175, 0.6524, 0.03075, 0.63, 0.04215, 0.6089, 0.05584, 0.5894, 0.07165, 0.5716, 0.08941, 0.5558, 0.1089, 0.5422, 0.13, 0.5307, 0.1524, 0.5217, 0.1758, 0.5152, 0.2001, 0.5113, 0.2249, 0.51, 0.25, 0.5113, 0.2751, 0.5152, 0.2999, 0.5217, 0.3242, 0.5307, 0.3476, 0.5422, 0.37, 0.5558, 0.3911, 0.5716, 0.4106, 0.5894, 0.4284, 0.6089, 0.4442, 0.63, 0.4578, 0.6524, 0.4693, 0.6758, 0.4783, 0.7001, 0.4848, 0.7249, 0.4887, 0.2751, 0.4887, 0.25, 0.49, 0.2249, 0.4887, 0.2001, 0.4848, 0.1758, 0.4783, 0.1524, 0.4693, 0.13, 0.4578, 0.1089, 0.4442, 0.08941, 0.4284, 0.07165, 0.4106, 0.05584, 0.3911, 0.04215, 0.37, 0.03075, 0.3476, 0.02175, 0.3242, 0.01524, 0.2999, 0.01131, 0.2751, 0.01, 0.25, 0.01131, 0.2249, 0.01524, 0.2001, 0.02175, 0.1758, 0.03075, 0.1524, 0.04215, 0.13, 0.05584, 0.1089, 0.07165, 0.08941, 0.08941, 0.07165, 0.1089, 0.05584, 0.13, 0.04215, 0.1524, 0.03075, 0.1758, 0.02175, 0.2001, 0.01524, 0.2249, 0.01131, 0.25, 0.01, 0.2751, 0.01131, 0.2999, 0.01524, 0.3242, 0.02175, 0.3476, 0.03075, 0.37, 0.04215, 0.3911, 0.05584, 0.4106, 0.07165, 0.4284, 0.08941, 0.4442, 0.1089, 0.4578, 0.13, 0.4693, 0.1524, 0.4783, 0.1758, 0.4848, 0.2001, 0.4887, 0.2249, 0.49, 0.25, 0.4887, 0.2751, 0.4848, 0.2999, 0.4783, 0.3242, 0.4693, 0.3476, 0.4578, 0.37, 0.4442, 0.3911, 0.4284, 0.4106, 0.4106, 0.4284, 0.3911, 0.4442, 0.37, 0.4578, 0.3476, 0.4693, 0.3242, 0.4783, 0.2999, 0.4848, 0.4167, 1.0, 0.4333, 1.0, 0.4333, 1.0, 0.4167, 1.0, 0.85, 1.0, 0.8667, 1.0, 0.8667, 1.0, 0.85, 1.0, 0.2667, 1.0, 0.2833, 1.0, 0.2833, 1.0, 0.2667, 1.0, 0.7, 1.0, 0.7167, 1.0, 0.7167, 1.0, 0.7, 1.0, 0.1167, 1.0, 0.1333, 1.0, 0.1333, 1.0, 0.1167, 1.0, 0.9833, 1.0, 1.0, 1.0, 1.0, 1.0, 0.9833, 1.0, 0.55, 1.0, 0.5667, 1.0, 0.5667, 1.0, 0.55, 1.0, 0.4, 1.0, 0.4167, 1.0, 0.4167, 1.0, 0.4, 1.0, 0.8333, 1.0, 0.85, 1.0, 0.85, 1.0, 0.8333, 1.0, 0.25, 1.0, 0.2667, 1.0, 0.2667, 1.0, 0.25, 1.0, 0.6833, 1.0, 0.7, 1.0, 0.7, 1.0, 0.6833, 1.0, 0.1, 1.0, 0.1167, 1.0, 0.1167, 1.0, 0.1, 1.0, 0.5333, 1.0, 0.55, 1.0, 0.55, 1.0, 0.5333, 1.0, 0.9667, 1.0, 0.9833, 1.0, 0.9833, 1.0, 0.9667, 1.0, 0.3833, 1.0, 0.4, 1.0, 0.4, 1.0, 0.3833, 1.0, 0.8167, 1.0, 0.8333, 1.0, 0.8333, 1.0, 0.8167, 1.0, 0.2333, 1.0, 0.25, 1.0, 0.25, 1.0, 0.2333, 1.0, 0.6667, 1.0, 0.6833, 1.0, 0.6833, 1.0, 0.6667, 1.0, 0.08333, 1.0, 0.1, 1.0, 0.1, 1.0, 0.08333, 1.0, 0.5167, 1.0, 0.5333, 1.0, 0.5333, 1.0, 0.5167, 1.0, 0.95, 1.0, 0.9667, 1.0, 0.9667, 1.0, 0.95, 1.0, 0.3667, 1.0, 0.3833, 1.0, 0.3833, 1.0, 0.3667, 1.0, 0.8, 1.0, 0.8167, 1.0, 0.8167, 1.0, 0.8, 1.0, 0.2167, 1.0, 0.2333, 1.0, 0.2333, 1.0, 0.2167, 1.0, 0.65, 1.0, 0.6667, 1.0, 0.6667, 1.0, 0.65, 1.0, 0.06667, 1.0, 0.08333, 1.0, 0.08333, 1.0, 0.06667, 1.0, 0.5, 1.0, 0.5167, 1.0, 0.5167, 1.0, 0.5, 1.0, 0.9333, 1.0, 0.95, 1.0, 0.95, 1.0, 0.9333, 1.0, 0.35, 1.0, 0.3667, 1.0, 0.3667, 1.0, 0.35, 1.0, 0.7833, 1.0, 0.8, 1.0, 0.8, 1.0, 0.7833, 1.0, 0.2, 1.0, 0.2167, 1.0, 0.2167, 1.0, 0.2, 1.0, 0.6333, 1.0, 0.65, 1.0, 0.65, 1.0, 0.6333, 1.0, 0.05, 1.0, 0.06667, 1.0, 0.06667, 1.0, 0.05, 1.0, 0.4833, 1.0, 0.5, 1.0, 0.5, 1.0, 0.4833, 1.0, 0.9167, 1.0, 0.9333, 1.0, 0.9333, 1.0, 0.9167, 1.0, 0.3333, 1.0, 0.35, 1.0, 0.35, 1.0, 0.3333, 1.0, 0.7667, 1.0, 0.7833, 1.0, 0.7833, 1.0, 0.7667, 1.0, 0.1833, 1.0, 0.2, 1.0, 0.2, 1.0, 0.1833, 1.0, 0.6167, 1.0, 0.6333, 1.0, 0.6333, 1.0, 0.6167, 1.0, 0.03333, 1.0, 0.05, 1.0, 0.05, 1.0, 0.03333, 1.0, 0.4667, 1.0, 0.4833, 1.0, 0.4833, 1.0, 0.4667, 1.0, 0.9, 1.0, 0.9167, 1.0, 0.9167, 1.0, 0.9, 1.0, 0.3167, 1.0, 0.3333, 1.0, 0.3333, 1.0, 0.3167, 1.0, 0.75, 1.0, 0.7667, 1.0, 0.7667, 1.0, 0.75, 1.0, 0.1667, 1.0, 0.1833, 1.0, 0.1833, 1.0, 0.1667, 1.0, 0.6, 1.0, 0.6167, 1.0, 0.6167, 1.0, 0.6, 1.0, 0.01667, 1.0, 0.03333, 1.0, 0.03333, 1.0, 0.01667, 1.0, 0.45, 1.0, 0.4667, 1.0, 0.4667, 1.0, 0.45, 1.0, 0.8833, 1.0, 0.9, 1.0, 0.9, 1.0, 0.8833, 1.0, 0.3, 1.0, 0.3167, 1.0, 0.3167, 1.0, 0.3, 1.0, 0.7333, 1.0, 0.75, 1.0, 0.75, 1.0, 0.7333, 1.0, 0.15, 1.0, 0.1667, 1.0, 0.1667, 1.0, 0.15, 1.0, 0.5833, 1.0, 0.6, 1.0, 0.6, 1.0, 0.5833, 1.0, 2.794e-07, 1.0, 0.01667, 1.0, 0.01667, 1.0, 2.794e-07, 1.0, 0.4333, 1.0, 0.45, 1.0, 0.45, 1.0, 0.4333, 1.0, 0.8667, 1.0, 0.8833, 1.0, 0.8833, 1.0, 0.8667, 1.0, 0.2833, 1.0, 0.3, 1.0, 0.3, 1.0, 0.2833, 1.0, 0.7167, 1.0, 0.7333, 1.0, 0.7333, 1.0, 0.7167, 1.0, 0.1333, 1.0, 0.15, 1.0, 0.15, 1.0, 0.1333, 1.0])
me_cylinder.materials.append(mat_material_001)
me_cylinder.update()
me_cylinder_001 = bpy.data.meshes.new('Cylinder.001')
me_cylinder_001.from_pydata([(0.0, 0.9, -1.0), (0.0, 0.9, 1.0), (0.09408, 0.8951, -1.0), (0.09408, 0.8951, 1.0), (0.1871, 0.8803, -1.0), (0.1871, 0.8803, 1.0), (0.2781, 0.856, -1.0), (0.2781, 0.856, 1.0), (0.3661, 0.8222, -1.0), (0.3661, 0.8222, 1.0), (0.45, 0.7794, -1.0), (0.45, 0.7794, 1.0), (0.529, 0.7281, -1.0), (0.529, 0.7281, 1.0), (0.6022, 0.6688, -1.0), (0.6022, 0.6688, 1.0), (0.6688, 0.6022, -1.0), (0.6688, 0.6022, 1.0), (0.7281, 0.529, -1.0), (0.7281, 0.529, 1.0), (0.7794, 0.45, -1.0), (0.7794, 0.45, 1.0), (0.8222, 0.3661, -1.0), (0.8222, 0.3661, 1.0), (0.856, 0.2781, -1.0), (0.856, 0.2781, 1.0), (0.8803, 0.1871, -1.0), (0.8803, 0.1871, 1.0), (0.8951, 0.09408, -1.0), (0.8951, 0.09408, 1.0), (0.9, 0.0, -1.0), (0.9, 0.0, 1.0), (0.8951, -0.09408, -1.0), (0.8951, -0.09408, 1.0), (0.8803, -0.1871, -1.0), (0.8803, -0.1871, 1.0), (0.856, -0.2781, -1.0), (0.856, -0.2781, 1.0), (0.8222, -0.3661, -1.0), (0.8222, -0.3661, 1.0), (0.7794, -0.45, -1.0), (0.7794, -0.45, 1.0), (0.7281, -0.529, -1.0), (0.7281, -0.529, 1.0), (0.6688, -0.6022, -1.0), (0.6688, -0.6022, 1.0), (0.6022, -0.6688, -1.0), (0.6022, -0.6688, 1.0), (0.529, -0.7281, -1.0), (0.529, -0.7281, 1.0), (0.45, -0.7794, -1.0), (0.45, -0.7794, 1.0), (0.3661, -0.8222, -1.0), (0.3661, -0.8222, 1.0), (0.2781, -0.856, -1.0), (0.2781, -0.856, 1.0), (0.1871, -0.8803, -1.0), (0.1871, -0.8803, 1.0), (0.09408, -0.8951, -1.0), (0.09408, -0.8951, 1.0), (0.0, -0.9, -1.0), (0.0, -0.9, 1.0), (-0.09408, -0.8951, -1.0), (-0.09408, -0.8951, 1.0), (-0.1871, -0.8803, -1.0), (-0.1871, -0.8803, 1.0), (-0.2781, -0.856, -1.0), (-0.2781, -0.856, 1.0), (-0.3661, -0.8222, -1.0), (-0.3661, -0.8222, 1.0), (-0.45, -0.7794, -1.0), (-0.45, -0.7794, 1.0), (-0.529, -0.7281, -1.0), (-0.529, -0.7281, 1.0), (-0.6022, -0.6688, -1.0), (-0.6022, -0.6688, 1.0), (-0.6688, -0.6022, -1.0), (-0.6688, -0.6022, 1.0), (-0.7281, -0.529, -1.0), (-0.7281, -0.529, 1.0), (-0.7794, -0.45, -1.0), (-0.7794, -0.45, 1.0), (-0.8222, -0.3661, -1.0), (-0.8222, -0.3661, 1.0), (-0.856, -0.2781, -1.0), (-0.856, -0.2781, 1.0), (-0.8803, -0.1871, -1.0), (-0.8803, -0.1871, 1.0), (-0.8951, -0.09408, -1.0), (-0.8951, -0.09408, 1.0), (-0.9, 0.0, -1.0), (-0.9, 0.0, 1.0), (-0.8951, 0.09408, -1.0), (-0.8951, 0.09408, 1.0), (-0.8803, 0.1871, -1.0), (-0.8803, 0.1871, 1.0), (-0.856, 0.2781, -1.0), (-0.856, 0.2781, 1.0), (-0.8222, 0.3661, -1.0), (-0.8222, 0.3661, 1.0), (-0.7794, 0.45, -1.0), (-0.7794, 0.45, 1.0), (-0.7281, 0.529, -1.0), (-0.7281, 0.529, 1.0), (-0.6688, 0.6022, -1.0), (-0.6688, 0.6022, 1.0), (-0.6022, 0.6688, -1.0), (-0.6022, 0.6688, 1.0), (-0.529, 0.7281, -1.0), (-0.529, 0.7281, 1.0), (-0.45, 0.7794, -1.0), (-0.45, 0.7794, 1.0), (-0.3661, 0.8222, -1.0), (-0.3661, 0.8222, 1.0), (-0.2781, 0.856, -1.0), (-0.2781, 0.856, 1.0), (-0.1871, 0.8803, -1.0), (-0.1871, 0.8803, 1.0), (-0.09408, 0.8951, -1.0), (-0.09408, 0.8951, 1.0), (0.06341, 0.6033, 2.771), (7.771e-08, 0.6066, 2.771), (0.1261, 0.5934, 2.771), (0.1875, 0.577, 2.771), (0.2467, 0.5542, 2.771), (0.3033, 0.5254, 2.771), (0.3566, 0.4908, 2.771), (0.4059, 0.4508, 2.771), (0.4508, 0.4059, 2.771), (0.4908, 0.3566, 2.771), (0.5254, 0.3033, 2.771), (0.5542, 0.2467, 2.771), (0.577, 0.1875, 2.771), (0.5934, 0.1261, 2.771), (0.6033, 0.06341, 2.771), (0.6066, -2.914e-08, 2.771), (0.6033, -0.06341, 2.771), (0.5934, -0.1261, 2.771), (0.577, -0.1875, 2.771), (0.5542, -0.2467, 2.771), (0.5254, -0.3033, 2.771), (0.4908, -0.3566, 2.771), (0.4508, -0.4059, 2.771), (0.4059, -0.4508, 2.771), (0.3566, -0.4908, 2.771), (0.3033, -0.5254, 2.771), (0.2467, -0.5542, 2.771), (0.1875, -0.577, 2.771), (0.1261, -0.5934, 2.771), (0.06341, -0.6033, 2.771), (7.771e-08, -0.6066, 2.771), (-0.06341, -0.6033, 2.771), (-0.1261, -0.5934, 2.771), (-0.1875, -0.577, 2.771), (-0.2467, -0.5542, 2.771), (-0.3033, -0.5254, 2.771), (-0.3566, -0.4908, 2.771), (-0.4059, -0.4508, 2.771), (-0.4508, -0.4059, 2.771), (-0.4908, -0.3566, 2.771), (-0.5254, -0.3033, 2.771), (-0.5542, -0.2467, 2.771), (-0.577, -0.1875, 2.771), (-0.5934, -0.1261, 2.771), (-0.6033, -0.06341, 2.771), (-0.6066, -2.914e-08, 2.771), (-0.6033, 0.06341, 2.771), (-0.5934, 0.1261, 2.771), (-0.577, 0.1875, 2.771), (-0.5542, 0.2467, 2.771), (-0.5254, 0.3033, 2.771), (-0.4908, 0.3566, 2.771), (-0.4508, 0.4059, 2.771), (-0.4059, 0.4508, 2.771), (-0.3566, 0.4908, 2.771), (-0.3033, 0.5254, 2.771), (-0.2467, 0.5542, 2.771), (-0.1875, 0.577, 2.771), (-0.1261, 0.5934, 2.771), (-0.06341, 0.6033, 2.771)], [], [(0, 1, 3, 2), (2, 3, 5, 4), (4, 5, 7, 6), (6, 7, 9, 8), (8, 9, 11, 10), (10, 11, 13, 12), (12, 13, 15, 14), (14, 15, 17, 16), (16, 17, 19, 18), (18, 19, 21, 20), (20, 21, 23, 22), (22, 23, 25, 24), (24, 25, 27, 26), (26, 27, 29, 28), (28, 29, 31, 30), (30, 31, 33, 32), (32, 33, 35, 34), (34, 35, 37, 36), (36, 37, 39, 38), (38, 39, 41, 40), (40, 41, 43, 42), (42, 43, 45, 44), (44, 45, 47, 46), (46, 47, 49, 48), (48, 49, 51, 50), (50, 51, 53, 52), (52, 53, 55, 54), (54, 55, 57, 56), (56, 57, 59, 58), (58, 59, 61, 60), (60, 61, 63, 62), (62, 63, 65, 64), (64, 65, 67, 66), (66, 67, 69, 68), (68, 69, 71, 70), (70, 71, 73, 72), (72, 73, 75, 74), (74, 75, 77, 76), (76, 77, 79, 78), (78, 79, 81, 80), (80, 81, 83, 82), (82, 83, 85, 84), (84, 85, 87, 86), (86, 87, 89, 88), (88, 89, 91, 90), (90, 91, 93, 92), (92, 93, 95, 94), (94, 95, 97, 96), (96, 97, 99, 98), (98, 99, 101, 100), (100, 101, 103, 102), (102, 103, 105, 104), (104, 105, 107, 106), (106, 107, 109, 108), (108, 109, 111, 110), (110, 111, 113, 112), (112, 113, 115, 114), (114, 115, 117, 116), (13, 11, 125, 126), (116, 117, 119, 118), (118, 119, 1, 0), (0, 2, 4, 6, 8, 10, 12, 14, 16, 18, 20, 22, 24, 26, 28, 30, 32, 34, 36, 38, 40, 42, 44, 46, 48, 50, 52, 54, 56, 58, 60, 62, 64, 66, 68, 70, 72, 74, 76, 78, 80, 82, 84, 86, 88, 90, 92, 94, 96, 98, 100, 102, 104, 106, 108, 110, 112, 114, 116, 118), (120, 121, 179, 178, 177, 176, 175, 174, 173, 172, 171, 170, 169, 168, 167, 166, 165, 164, 163, 162, 161, 160, 159, 158, 157, 156, 155, 154, 153, 152, 151, 150, 149, 148, 147, 146, 145, 144, 143, 142, 141, 140, 139, 138, 137, 136, 135, 134, 133, 132, 131, 130, 129, 128, 127, 126, 125, 124, 123, 122), (83, 81, 160, 161), (31, 29, 134, 135), (101, 99, 169, 170), (49, 47, 143, 144), (119, 117, 178, 179), (67, 65, 152, 153), (15, 13, 126, 127), (85, 83, 161, 162), (33, 31, 135, 136), (103, 101, 170, 171), (51, 49, 144, 145), (1, 119, 179, 121), (69, 67, 153, 154), (17, 15, 127, 128), (87, 85, 162, 163), (35, 33, 136, 137), (105, 103, 171, 172), (53, 51, 145, 146), (71, 69, 154, 155), (19, 17, 128, 129), (89, 87, 163, 164), (37, 35, 137, 138), (107, 105, 172, 173), (3, 1, 121, 120), (55, 53, 146, 147), (73, 71, 155, 156), (21, 19, 129, 130), (91, 89, 164, 165), (39, 37, 138, 139), (109, 107, 173, 174), (57, 55, 147, 148), (5, 3, 120, 122), (75, 73, 156, 157), (23, 21, 130, 131), (93, 91, 165, 166), (41, 39, 139, 140), (111, 109, 174, 175), (59, 57, 148, 149), (7, 5, 122, 123), (77, 75, 157, 158), (25, 23, 131, 132), (95, 93, 166, 167), (43, 41, 140, 141), (113, 111, 175, 176), (61, 59, 149, 150), (9, 7, 123, 124), (79, 77, 158, 159), (27, 25, 132, 133), (97, 95, 167, 168), (45, 43, 141, 142), (115, 113, 176, 177), (63, 61, 150, 151), (11, 9, 124, 125), (81, 79, 159, 160), (29, 27, 133, 134), (99, 97, 168, 169), (47, 45, 142, 143), (117, 115, 177, 178), (65, 63, 151, 152)])
_uv = me_cylinder_001.uv_layers.new(name='UVMap')
_uv.uv.foreach_set('vector', [1.0, 0.5, 1.0, 1.0, 0.9833, 1.0, 0.9833, 0.5, 0.9833, 0.5, 0.9833, 1.0, 0.9667, 1.0, 0.9667, 0.5, 0.9667, 0.5, 0.9667, 1.0, 0.95, 1.0, 0.95, 0.5, 0.95, 0.5, 0.95, 1.0, 0.9333, 1.0, 0.9333, 0.5, 0.9333, 0.5, 0.9333, 1.0, 0.9167, 1.0, 0.9167, 0.5, 0.9167, 0.5, 0.9167, 1.0, 0.9, 1.0, 0.9, 0.5, 0.9, 0.5, 0.9, 1.0, 0.8833, 1.0, 0.8833, 0.5, 0.8833, 0.5, 0.8833, 1.0, 0.8667, 1.0, 0.8667, 0.5, 0.8667, 0.5, 0.8667, 1.0, 0.85, 1.0, 0.85, 0.5, 0.85, 0.5, 0.85, 1.0, 0.8333, 1.0, 0.8333, 0.5, 0.8333, 0.5, 0.8333, 1.0, 0.8167, 1.0, 0.8167, 0.5, 0.8167, 0.5, 0.8167, 1.0, 0.8, 1.0, 0.8, 0.5, 0.8, 0.5, 0.8, 1.0, 0.7833, 1.0, 0.7833, 0.5, 0.7833, 0.5, 0.7833, 1.0, 0.7667, 1.0, 0.7667, 0.5, 0.7667, 0.5, 0.7667, 1.0, 0.75, 1.0, 0.75, 0.5, 0.75, 0.5, 0.75, 1.0, 0.7333, 1.0, 0.7333, 0.5, 0.7333, 0.5, 0.7333, 1.0, 0.7167, 1.0, 0.7167, 0.5, 0.7167, 0.5, 0.7167, 1.0, 0.7, 1.0, 0.7, 0.5, 0.7, 0.5, 0.7, 1.0, 0.6833, 1.0, 0.6833, 0.5, 0.6833, 0.5, 0.6833, 1.0, 0.6667, 1.0, 0.6667, 0.5, 0.6667, 0.5, 0.6667, 1.0, 0.65, 1.0, 0.65, 0.5, 0.65, 0.5, 0.65, 1.0, 0.6333, 1.0, 0.6333, 0.5, 0.6333, 0.5, 0.6333, 1.0, 0.6167, 1.0, 0.6167, 0.5, 0.6167, 0.5, 0.6167, 1.0, 0.6, 1.0, 0.6, 0.5, 0.6, 0.5, 0.6, 1.0, 0.5833, 1.0, 0.5833, 0.5, 0.5833, 0.5, 0.5833, 1.0, 0.5667, 1.0, 0.5667, 0.5, 0.5667, 0.5, 0.5667, 1.0, 0.55, 1.0, 0.55, 0.5, 0.55, 0.5, 0.55, 1.0, 0.5333, 1.0, 0.5333, 0.5, 0.5333, 0.5, 0.5333, 1.0, 0.5167, 1.0, 0.5167, 0.5, 0.5167, 0.5, 0.5167, 1.0, 0.5, 1.0, 0.5, 0.5, 0.5, 0.5, 0.5, 1.0, 0.4833, 1.0, 0.4833, 0.5, 0.4833, 0.5, 0.4833, 1.0, 0.4667, 1.0, 0.4667, 0.5, 0.4667, 0.5, 0.4667, 1.0, 0.45, 1.0, 0.45, 0.5, 0.45, 0.5, 0.45, 1.0, 0.4333, 1.0, 0.4333, 0.5, 0.4333, 0.5, 0.4333, 1.0, 0.4167, 1.0, 0.4167, 0.5, 0.4167, 0.5, 0.4167, 1.0, 0.4, 1.0, 0.4, 0.5, 0.4, 0.5, 0.4, 1.0, 0.3833, 1.0, 0.3833, 0.5, 0.3833, 0.5, 0.3833, 1.0, 0.3667, 1.0, 0.3667, 0.5, 0.3667, 0.5, 0.3667, 1.0, 0.35, 1.0, 0.35, 0.5, 0.35, 0.5, 0.35, 1.0, 0.3333, 1.0, 0.3333, 0.5, 0.3333, 0.5, 0.3333, 1.0, 0.3167, 1.0, 0.3167, 0.5, 0.3167, 0.5, 0.3167, 1.0, 0.3, 1.0, 0.3, 0.5, 0.3, 0.5, 0.3, 1.0, 0.2833, 1.0, 0.2833, 0.5, 0.2833, 0.5, 0.2833, 1.0, 0.2667, 1.0, 0.2667, 0.5, 0.2667, 0.5, 0.2667, 1.0, 0.25, 1.0, 0.25, 0.5, 0.25, 0.5, 0.25, 1.0, 0.2333, 1.0, 0.2333, 0.5, 0.2333, 0.5, 0.2333, 1.0, 0.2167, 1.0, 0.2167, 0.5, 0.2167, 0.5, 0.2167, 1.0, 0.2, 1.0, 0.2, 0.5, 0.2, 0.5, 0.2, 1.0, 0.1833, 1.0, 0.1833, 0.5, 0.1833, 0.5, 0.1833, 1.0, 0.1667, 1.0, 0.1667, 0.5, 0.1667, 0.5, 0.1667, 1.0, 0.15, 1.0, 0.15, 0.5, 0.15, 0.5, 0.15, 1.0, 0.1333, 1.0, 0.1333, 0.5, 0.1333, 0.5, 0.1333, 1.0, 0.1167, 1.0, 0.1167, 0.5, 0.1167, 0.5, 0.1167, 1.0, 0.1, 1.0, 0.1, 0.5, 0.1, 0.5, 0.1, 1.0, 0.08333, 1.0, 0.08333, 0.5, 0.08333, 0.5, 0.08333, 1.0, 0.06667, 1.0, 0.06667, 0.5, 0.06667, 0.5, 0.06667, 1.0, 0.05, 1.0, 0.05, 0.5, 0.05, 0.5, 0.05, 1.0, 0.03333, 1.0, 0.03333, 0.5, 0.9, 1.0, 0.9167, 1.0, 0.9167, 1.0, 0.9, 1.0, 0.03333, 0.5, 0.03333, 1.0, 0.01667, 1.0, 0.01667, 0.5, 0.01667, 0.5, 0.01667, 1.0, 2.794e-07, 1.0, 2.794e-07, 0.5, 0.75, 0.49, 0.7751, 0.4887, 0.7999, 0.4848, 0.8242, 0.4783, 0.8476, 0.4693, 0.87, 0.4578, 0.8911, 0.4442, 0.9106, 0.4284, 0.9284, 0.4106, 0.9442, 0.3911, 0.9578, 0.37, 0.9693, 0.3476, 0.9783, 0.3242, 0.9848, 0.2999, 0.9887, 0.2751, 0.99, 0.25, 0.9887, 0.2249, 0.9848, 0.2001, 0.9783, 0.1758, 0.9693, 0.1524, 0.9578, 0.13, 0.9442, 0.1089, 0.9284, 0.08941, 0.9106, 0.07165, 0.8911, 0.05584, 0.87, 0.04215, 0.8476, 0.03075, 0.8242, 0.02175, 0.7999, 0.01524, 0.7751, 0.01131, 0.75, 0.01, 0.7249, 0.01131, 0.7001, 0.01524, 0.6758, 0.02175, 0.6524, 0.03075, 0.63, 0.04215, 0.6089, 0.05584, 0.5894, 0.07165, 0.5716, 0.08941, 0.5558, 0.1089, 0.5422, 0.13, 0.5307, 0.1524, 0.5217, 0.1758, 0.5152, 0.2001, 0.5113, 0.2249, 0.51, 0.25, 0.5113, 0.2751, 0.5152, 0.2999, 0.5217, 0.3242, 0.5307, 0.3476, 0.5422, 0.37, 0.5558, 0.3911, 0.5716, 0.4106, 0.5894, 0.4284, 0.6089, 0.4442, 0.63, 0.4578, 0.6524, 0.4693, 0.6758, 0.4783, 0.7001, 0.4848, 0.7249, 0.4887, 0.2751, 0.4887, 0.25, 0.49, 0.2249, 0.4887, 0.2001, 0.4848, 0.1758, 0.4783, 0.1524, 0.4693, 0.13, 0.4578, 0.1089, 0.4442, 0.08941, 0.4284, 0.07165, 0.4106, 0.05584, 0.3911, 0.04215, 0.37, 0.03075, 0.3476, 0.02175, 0.3242, 0.01524, 0.2999, 0.01131, 0.2751, 0.01, 0.25, 0.01131, 0.2249, 0.01524, 0.2001, 0.02175, 0.1758, 0.03075, 0.1524, 0.04215, 0.13, 0.05584, 0.1089, 0.07165, 0.08941, 0.08941, 0.07165, 0.1089, 0.05584, 0.13, 0.04215, 0.1524, 0.03075, 0.1758, 0.02175, 0.2001, 0.01524, 0.2249, 0.01131, 0.25, 0.01, 0.2751, 0.01131, 0.2999, 0.01524, 0.3242, 0.02175, 0.3476, 0.03075, 0.37, 0.04215, 0.3911, 0.05584, 0.4106, 0.07165, 0.4284, 0.08941, 0.4442, 0.1089, 0.4578, 0.13, 0.4693, 0.1524, 0.4783, 0.1758, 0.4848, 0.2001, 0.4887, 0.2249, 0.49, 0.25, 0.4887, 0.2751, 0.4848, 0.2999, 0.4783, 0.3242, 0.4693, 0.3476, 0.4578, 0.37, 0.4442, 0.3911, 0.4284, 0.4106, 0.4106, 0.4284, 0.3911, 0.4442, 0.37, 0.4578, 0.3476, 0.4693, 0.3242, 0.4783, 0.2999, 0.4848, 0.3167, 1.0, 0.3333, 1.0, 0.3333, 1.0, 0.3167, 1.0, 0.75, 1.0, 0.7667, 1.0, 0.7667, 1.0, 0.75, 1.0, 0.1667, 1.0, 0.1833, 1.0, 0.1833, 1.0, 0.1667, 1.0, 0.6, 1.0, 0.6167, 1.0, 0.6167, 1.0, 0.6, 1.0, 0.01667, 1.0, 0.03333, 1.0, 0.03333, 1.0, 0.01667, 1.0, 0.45, 1.0, 0.4667, 1.0, 0.4667, 1.0, 0.45, 1.0, 0.8833, 1.0, 0.9, 1.0, 0.9, 1.0, 0.8833, 1.0, 0.3, 1.0, 0.3167, 1.0, 0.3167, 1.0, 0.3, 1.0, 0.7333, 1.0, 0.75, 1.0, 0.75, 1.0, 0.7333, 1.0, 0.15, 1.0, 0.1667, 1.0, 0.1667, 1.0, 0.15, 1.0, 0.5833, 1.0, 0.6, 1.0, 0.6, 1.0, 0.5833, 1.0, 2.794e-07, 1.0, 0.01667, 1.0, 0.01667, 1.0, 2.794e-07, 1.0, 0.4333, 1.0, 0.45, 1.0, 0.45, 1.0, 0.4333, 1.0, 0.8667, 1.0, 0.8833, 1.0, 0.8833, 1.0, 0.8667, 1.0, 0.2833, 1.0, 0.3, 1.0, 0.3, 1.0, 0.2833, 1.0, 0.7167, 1.0, 0.7333, 1.0, 0.7333, 1.0, 0.7167, 1.0, 0.1333, 1.0, 0.15, 1.0, 0.15, 1.0, 0.1333, 1.0, 0.5667, 1.0, 0.5833, 1.0, 0.5833, 1.0, 0.5667, 1.0, 0.4167, 1.0, 0.4333, 1.0, 0.4333, 1.0, 0.4167, 1.0, 0.85, 1.0, 0.8667, 1.0, 0.8667, 1.0, 0.85, 1.0, 0.2667, 1.0, 0.2833, 1.0, 0.2833, 1.0, 0.2667, 1.0, 0.7, 1.0, 0.7167, 1.0, 0.7167, 1.0, 0.7, 1.0, 0.1167, 1.0, 0.1333, 1.0, 0.1333, 1.0, 0.1167, 1.0, 0.9833, 1.0, 1.0, 1.0, 1.0, 1.0, 0.9833, 1.0, 0.55, 1.0, 0.5667, 1.0, 0.5667, 1.0, 0.55, 1.0, 0.4, 1.0, 0.4167, 1.0, 0.4167, 1.0, 0.4, 1.0, 0.8333, 1.0, 0.85, 1.0, 0.85, 1.0, 0.8333, 1.0, 0.25, 1.0, 0.2667, 1.0, 0.2667, 1.0, 0.25, 1.0, 0.6833, 1.0, 0.7, 1.0, 0.7, 1.0, 0.6833, 1.0, 0.1, 1.0, 0.1167, 1.0, 0.1167, 1.0, 0.1, 1.0, 0.5333, 1.0, 0.55, 1.0, 0.55, 1.0, 0.5333, 1.0, 0.9667, 1.0, 0.9833, 1.0, 0.9833, 1.0, 0.9667, 1.0, 0.3833, 1.0, 0.4, 1.0, 0.4, 1.0, 0.3833, 1.0, 0.8167, 1.0, 0.8333, 1.0, 0.8333, 1.0, 0.8167, 1.0, 0.2333, 1.0, 0.25, 1.0, 0.25, 1.0, 0.2333, 1.0, 0.6667, 1.0, 0.6833, 1.0, 0.6833, 1.0, 0.6667, 1.0, 0.08333, 1.0, 0.1, 1.0, 0.1, 1.0, 0.08333, 1.0, 0.5167, 1.0, 0.5333, 1.0, 0.5333, 1.0, 0.5167, 1.0, 0.95, 1.0, 0.9667, 1.0, 0.9667, 1.0, 0.95, 1.0, 0.3667, 1.0, 0.3833, 1.0, 0.3833, 1.0, 0.3667, 1.0, 0.8, 1.0, 0.8167, 1.0, 0.8167, 1.0, 0.8, 1.0, 0.2167, 1.0, 0.2333, 1.0, 0.2333, 1.0, 0.2167, 1.0, 0.65, 1.0, 0.6667, 1.0, 0.6667, 1.0, 0.65, 1.0, 0.06667, 1.0, 0.08333, 1.0, 0.08333, 1.0, 0.06667, 1.0, 0.5, 1.0, 0.5167, 1.0, 0.5167, 1.0, 0.5, 1.0, 0.9333, 1.0, 0.95, 1.0, 0.95, 1.0, 0.9333, 1.0, 0.35, 1.0, 0.3667, 1.0, 0.3667, 1.0, 0.35, 1.0, 0.7833, 1.0, 0.8, 1.0, 0.8, 1.0, 0.7833, 1.0, 0.2, 1.0, 0.2167, 1.0, 0.2167, 1.0, 0.2, 1.0, 0.6333, 1.0, 0.65, 1.0, 0.65, 1.0, 0.6333, 1.0, 0.05, 1.0, 0.06667, 1.0, 0.06667, 1.0, 0.05, 1.0, 0.4833, 1.0, 0.5, 1.0, 0.5, 1.0, 0.4833, 1.0, 0.9167, 1.0, 0.9333, 1.0, 0.9333, 1.0, 0.9167, 1.0, 0.3333, 1.0, 0.35, 1.0, 0.35, 1.0, 0.3333, 1.0, 0.7667, 1.0, 0.7833, 1.0, 0.7833, 1.0, 0.7667, 1.0, 0.1833, 1.0, 0.2, 1.0, 0.2, 1.0, 0.1833, 1.0, 0.6167, 1.0, 0.6333, 1.0, 0.6333, 1.0, 0.6167, 1.0, 0.03333, 1.0, 0.05, 1.0, 0.05, 1.0, 0.03333, 1.0, 0.4667, 1.0, 0.4833, 1.0, 0.4833, 1.0, 0.4667, 1.0])
me_cylinder_001.materials.append(mat_material_001)
me_cylinder_001.update()
me_cylinder_002 = bpy.data.meshes.new('Cylinder.002')
me_cylinder_002.from_pydata([(0.0, 0.9, -1.0), (0.0, 0.9, 1.0), (0.09408, 0.8951, -1.0), (0.09408, 0.8951, 1.0), (0.1871, 0.8803, -1.0), (0.1871, 0.8803, 1.0), (0.2781, 0.856, -1.0), (0.2781, 0.856, 1.0), (0.3661, 0.8222, -1.0), (0.3661, 0.8222, 1.0), (0.45, 0.7794, -1.0), (0.45, 0.7794, 1.0), (0.529, 0.7281, -1.0), (0.529, 0.7281, 1.0), (0.6022, 0.6688, -1.0), (0.6022, 0.6688, 1.0), (0.6688, 0.6022, -1.0), (0.6688, 0.6022, 1.0), (0.7281, 0.529, -1.0), (0.7281, 0.529, 1.0), (0.7794, 0.45, -1.0), (0.7794, 0.45, 1.0), (0.8222, 0.3661, -1.0), (0.8222, 0.3661, 1.0), (0.856, 0.2781, -1.0), (0.856, 0.2781, 1.0), (0.8803, 0.1871, -1.0), (0.8803, 0.1871, 1.0), (0.8951, 0.09408, -1.0), (0.8951, 0.09408, 1.0), (0.9, 0.0, -1.0), (0.9, 0.0, 1.0), (0.8951, -0.09408, -1.0), (0.8951, -0.09408, 1.0), (0.8803, -0.1871, -1.0), (0.8803, -0.1871, 1.0), (0.856, -0.2781, -1.0), (0.856, -0.2781, 1.0), (0.8222, -0.3661, -1.0), (0.8222, -0.3661, 1.0), (0.7794, -0.45, -1.0), (0.7794, -0.45, 1.0), (0.7281, -0.529, -1.0), (0.7281, -0.529, 1.0), (0.6688, -0.6022, -1.0), (0.6688, -0.6022, 1.0), (0.6022, -0.6688, -1.0), (0.6022, -0.6688, 1.0), (0.529, -0.7281, -1.0), (0.529, -0.7281, 1.0), (0.45, -0.7794, -1.0), (0.45, -0.7794, 1.0), (0.3661, -0.8222, -1.0), (0.3661, -0.8222, 1.0), (0.2781, -0.856, -1.0), (0.2781, -0.856, 1.0), (0.1871, -0.8803, -1.0), (0.1871, -0.8803, 1.0), (0.09408, -0.8951, -1.0), (0.09408, -0.8951, 1.0), (0.0, -0.9, -1.0), (0.0, -0.9, 1.0), (-0.09408, -0.8951, -1.0), (-0.09408, -0.8951, 1.0), (-0.1871, -0.8803, -1.0), (-0.1871, -0.8803, 1.0), (-0.2781, -0.856, -1.0), (-0.2781, -0.856, 1.0), (-0.3661, -0.8222, -1.0), (-0.3661, -0.8222, 1.0), (-0.45, -0.7794, -1.0), (-0.45, -0.7794, 1.0), (-0.529, -0.7281, -1.0), (-0.529, -0.7281, 1.0), (-0.6022, -0.6688, -1.0), (-0.6022, -0.6688, 1.0), (-0.6688, -0.6022, -1.0), (-0.6688, -0.6022, 1.0), (-0.7281, -0.529, -1.0), (-0.7281, -0.529, 1.0), (-0.7794, -0.45, -1.0), (-0.7794, -0.45, 1.0), (-0.8222, -0.3661, -1.0), (-0.8222, -0.3661, 1.0), (-0.856, -0.2781, -1.0), (-0.856, -0.2781, 1.0), (-0.8803, -0.1871, -1.0), (-0.8803, -0.1871, 1.0), (-0.8951, -0.09408, -1.0), (-0.8951, -0.09408, 1.0), (-0.9, 0.0, -1.0), (-0.9, 0.0, 1.0), (-0.8951, 0.09408, -1.0), (-0.8951, 0.09408, 1.0), (-0.8803, 0.1871, -1.0), (-0.8803, 0.1871, 1.0), (-0.856, 0.2781, -1.0), (-0.856, 0.2781, 1.0), (-0.8222, 0.3661, -1.0), (-0.8222, 0.3661, 1.0), (-0.7794, 0.45, -1.0), (-0.7794, 0.45, 1.0), (-0.7281, 0.529, -1.0), (-0.7281, 0.529, 1.0), (-0.6688, 0.6022, -1.0), (-0.6688, 0.6022, 1.0), (-0.6022, 0.6688, -1.0), (-0.6022, 0.6688, 1.0), (-0.529, 0.7281, -1.0), (-0.529, 0.7281, 1.0), (-0.45, 0.7794, -1.0), (-0.45, 0.7794, 1.0), (-0.3661, 0.8222, -1.0), (-0.3661, 0.8222, 1.0), (-0.2781, 0.856, -1.0), (-0.2781, 0.856, 1.0), (-0.1871, 0.8803, -1.0), (-0.1871, 0.8803, 1.0), (-0.09408, 0.8951, -1.0), (-0.09408, 0.8951, 1.0), (-7.501e-08, 0.6083, -2.882), (0.06358, 0.605, -2.882), (0.1265, 0.595, -2.882), (0.188, 0.5785, -2.882), (0.2474, 0.5557, -2.882), (0.3041, 0.5268, -2.882), (0.3575, 0.4921, -2.882), (0.407, 0.452, -2.882), (0.452, 0.407, -2.882), (0.4921, 0.3575, -2.882), (0.5268, 0.3041, -2.882), (0.5557, 0.2474, -2.882), (0.5785, 0.188, -2.882), (0.595, 0.1265, -2.882), (0.605, 0.06358, -2.882), (0.6083, -4.696e-08, -2.882), (0.605, -0.06358, -2.882), (0.595, -0.1265, -2.882), (0.5785, -0.188, -2.882), (0.5557, -0.2474, -2.882), (0.5268, -0.3041, -2.882), (0.4921, -0.3575, -2.882), (0.452, -0.407, -2.882), (0.407, -0.452, -2.882), (0.3575, -0.4921, -2.882), (0.3041, -0.5268, -2.882), (0.2474, -0.5557, -2.882), (0.188, -0.5785, -2.882), (0.1265, -0.595, -2.882), (0.06358, -0.605, -2.882), (-7.501e-08, -0.6083, -2.882), (-0.06358, -0.605, -2.882), (-0.1265, -0.595, -2.882), (-0.188, -0.5785, -2.882), (-0.2474, -0.5557, -2.882), (-0.3041, -0.5268, -2.882), (-0.3575, -0.4921, -2.882), (-0.407, -0.452, -2.882), (-0.452, -0.407, -2.882), (-0.4921, -0.3575, -2.882), (-0.5268, -0.3041, -2.882), (-0.5557, -0.2474, -2.882), (-0.5785, -0.188, -2.882), (-0.595, -0.1265, -2.882), (-0.605, -0.06358, -2.882), (-0.6083, -4.696e-08, -2.882), (-0.605, 0.06358, -2.882), (-0.595, 0.1265, -2.882), (-0.5785, 0.188, -2.882), (-0.5557, 0.2474, -2.882), (-0.5268, 0.3041, -2.882), (-0.4921, 0.3575, -2.882), (-0.452, 0.407, -2.882), (-0.407, 0.452, -2.882), (-0.3575, 0.4921, -2.882), (-0.3041, 0.5268, -2.882), (-0.2474, 0.5557, -2.882), (-0.188, 0.5785, -2.882), (-0.1265, 0.595, -2.882), (-0.06358, 0.605, -2.882)], [], [(0, 1, 3, 2), (2, 3, 5, 4), (4, 5, 7, 6), (6, 7, 9, 8), (8, 9, 11, 10), (10, 11, 13, 12), (12, 13, 15, 14), (14, 15, 17, 16), (16, 17, 19, 18), (18, 19, 21, 20), (20, 21, 23, 22), (22, 23, 25, 24), (24, 25, 27, 26), (26, 27, 29, 28), (28, 29, 31, 30), (30, 31, 33, 32), (32, 33, 35, 34), (34, 35, 37, 36), (36, 37, 39, 38), (38, 39, 41, 40), (40, 41, 43, 42), (42, 43, 45, 44), (44, 45, 47, 46), (46, 47, 49, 48), (48, 49, 51, 50), (50, 51, 53, 52), (52, 53, 55, 54), (54, 55, 57, 56), (56, 57, 59, 58), (58, 59, 61, 60), (60, 61, 63, 62), (62, 63, 65, 64), (64, 65, 67, 66), (66, 67, 69, 68), (68, 69, 71, 70), (70, 71, 73, 72), (72, 73, 75, 74), (74, 75, 77, 76), (76, 77, 79, 78), (78, 79, 81, 80), (80, 81, 83, 82), (82, 83, 85, 84), (84, 85, 87, 86), (86, 87, 89, 88), (88, 89, 91, 90), (90, 91, 93, 92), (92, 93, 95, 94), (94, 95, 97, 96), (96, 97, 99, 98), (98, 99, 101, 100), (100, 101, 103, 102), (102, 103, 105, 104), (104, 105, 107, 106), (106, 107, 109, 108), (108, 109, 111, 110), (110, 111, 113, 112), (112, 113, 115, 114), (114, 115, 117, 116), (3, 1, 119, 117, 115, 113, 111, 109, 107, 105, 103, 101, 99, 97, 95, 93, 91, 89, 87, 85, 83, 81, 79, 77, 75, 73, 71, 69, 67, 65, 63, 61, 59, 57, 55, 53, 51, 49, 47, 45, 43, 41, 39, 37, 35, 33, 31, 29, 27, 25, 23, 21, 19, 17, 15, 13, 11, 9, 7, 5), (116, 117, 119, 118), (118, 119, 1, 0), (6, 8, 124, 123), (120, 121, 122, 123, 124, 125, 126, 127, 128, 129, 130, 131, 132, 133, 134, 135, 136, 137, 138, 139, 140, 141, 142, 143, 144, 145, 146, 147, 148, 149, 150, 151, 152, 153, 154, 155, 156, 157, 158, 159, 160, 161, 162, 163, 164, 165, 166, 167, 168, 169, 170, 171, 172, 173, 174, 175, 176, 177, 178, 179), (76, 78, 159, 158), (24, 26, 133, 132), (94, 96, 168, 167), (42, 44, 142, 141), (112, 114, 177, 176), (60, 62, 151, 150), (8, 10, 125, 124), (78, 80, 160, 159), (26, 28, 134, 133), (96, 98, 169, 168), (44, 46, 143, 142), (114, 116, 178, 177), (62, 64, 152, 151), (10, 12, 126, 125), (80, 82, 161, 160), (28, 30, 135, 134), (98, 100, 170, 169), (46, 48, 144, 143), (116, 118, 179, 178), (64, 66, 153, 152), (12, 14, 127, 126), (82, 84, 162, 161), (30, 32, 136, 135), (100, 102, 171, 170), (48, 50, 145, 144), (118, 0, 120, 179), (66, 68, 154, 153), (14, 16, 128, 127), (84, 86, 163, 162), (32, 34, 137, 136), (102, 104, 172, 171), (50, 52, 146, 145), (68, 70, 155, 154), (16, 18, 129, 128), (86, 88, 164, 163), (34, 36, 138, 137), (104, 106, 173, 172), (0, 2, 121, 120), (52, 54, 147, 146), (70, 72, 156, 155), (18, 20, 130, 129), (88, 90, 165, 164), (36, 38, 139, 138), (106, 108, 174, 173), (54, 56, 148, 147), (2, 4, 122, 121), (72, 74, 157, 156), (20, 22, 131, 130), (90, 92, 166, 165), (38, 40, 140, 139), (108, 110, 175, 174), (56, 58, 149, 148), (4, 6, 123, 122), (74, 76, 158, 157), (22, 24, 132, 131), (92, 94, 167, 166), (40, 42, 141, 140), (110, 112, 176, 175), (58, 60, 150, 149)])
_uv = me_cylinder_002.uv_layers.new(name='UVMap')
_uv.uv.foreach_set('vector', [1.0, 0.5, 1.0, 1.0, 0.9833, 1.0, 0.9833, 0.5, 0.9833, 0.5, 0.9833, 1.0, 0.9667, 1.0, 0.9667, 0.5, 0.9667, 0.5, 0.9667, 1.0, 0.95, 1.0, 0.95, 0.5, 0.95, 0.5, 0.95, 1.0, 0.9333, 1.0, 0.9333, 0.5, 0.9333, 0.5, 0.9333, 1.0, 0.9167, 1.0, 0.9167, 0.5, 0.9167, 0.5, 0.9167, 1.0, 0.9, 1.0, 0.9, 0.5, 0.9, 0.5, 0.9, 1.0, 0.8833, 1.0, 0.8833, 0.5, 0.8833, 0.5, 0.8833, 1.0, 0.8667, 1.0, 0.8667, 0.5, 0.8667, 0.5, 0.8667, 1.0, 0.85, 1.0, 0.85, 0.5, 0.85, 0.5, 0.85, 1.0, 0.8333, 1.0, 0.8333, 0.5, 0.8333, 0.5, 0.8333, 1.0, 0.8167, 1.0, 0.8167, 0.5, 0.8167, 0.5, 0.8167, 1.0, 0.8, 1.0, 0.8, 0.5, 0.8, 0.5, 0.8, 1.0, 0.7833, 1.0, 0.7833, 0.5, 0.7833, 0.5, 0.7833, 1.0, 0.7667, 1.0, 0.7667, 0.5, 0.7667, 0.5, 0.7667, 1.0, 0.75, 1.0, 0.75, 0.5, 0.75, 0.5, 0.75, 1.0, 0.7333, 1.0, 0.7333, 0.5, 0.7333, 0.5, 0.7333, 1.0, 0.7167, 1.0, 0.7167, 0.5, 0.7167, 0.5, 0.7167, 1.0, 0.7, 1.0, 0.7, 0.5, 0.7, 0.5, 0.7, 1.0, 0.6833, 1.0, 0.6833, 0.5, 0.6833, 0.5, 0.6833, 1.0, 0.6667, 1.0, 0.6667, 0.5, 0.6667, 0.5, 0.6667, 1.0, 0.65, 1.0, 0.65, 0.5, 0.65, 0.5, 0.65, 1.0, 0.6333, 1.0, 0.6333, 0.5, 0.6333, 0.5, 0.6333, 1.0, 0.6167, 1.0, 0.6167, 0.5, 0.6167, 0.5, 0.6167, 1.0, 0.6, 1.0, 0.6, 0.5, 0.6, 0.5, 0.6, 1.0, 0.5833, 1.0, 0.5833, 0.5, 0.5833, 0.5, 0.5833, 1.0, 0.5667, 1.0, 0.5667, 0.5, 0.5667, 0.5, 0.5667, 1.0, 0.55, 1.0, 0.55, 0.5, 0.55, 0.5, 0.55, 1.0, 0.5333, 1.0, 0.5333, 0.5, 0.5333, 0.5, 0.5333, 1.0, 0.5167, 1.0, 0.5167, 0.5, 0.5167, 0.5, 0.5167, 1.0, 0.5, 1.0, 0.5, 0.5, 0.5, 0.5, 0.5, 1.0, 0.4833, 1.0, 0.4833, 0.5, 0.4833, 0.5, 0.4833, 1.0, 0.4667, 1.0, 0.4667, 0.5, 0.4667, 0.5, 0.4667, 1.0, 0.45, 1.0, 0.45, 0.5, 0.45, 0.5, 0.45, 1.0, 0.4333, 1.0, 0.4333, 0.5, 0.4333, 0.5, 0.4333, 1.0, 0.4167, 1.0, 0.4167, 0.5, 0.4167, 0.5, 0.4167, 1.0, 0.4, 1.0, 0.4, 0.5, 0.4, 0.5, 0.4, 1.0, 0.3833, 1.0, 0.3833, 0.5, 0.3833, 0.5, 0.3833, 1.0, 0.3667, 1.0, 0.3667, 0.5, 0.3667, 0.5, 0.3667, 1.0, 0.35, 1.0, 0.35, 0.5, 0.35, 0.5, 0.35, 1.0, 0.3333, 1.0, 0.3333, 0.5, 0.3333, 0.5, 0.3333, 1.0, 0.3167, 1.0, 0.3167, 0.5, 0.3167, 0.5, 0.3167, 1.0, 0.3, 1.0, 0.3, 0.5, 0.3, 0.5, 0.3, 1.0, 0.2833, 1.0, 0.2833, 0.5, 0.2833, 0.5, 0.2833, 1.0, 0.2667, 1.0, 0.2667, 0.5, 0.2667, 0.5, 0.2667, 1.0, 0.25, 1.0, 0.25, 0.5, 0.25, 0.5, 0.25, 1.0, 0.2333, 1.0, 0.2333, 0.5, 0.2333, 0.5, 0.2333, 1.0, 0.2167, 1.0, 0.2167, 0.5, 0.2167, 0.5, 0.2167, 1.0, 0.2, 1.0, 0.2, 0.5, 0.2, 0.5, 0.2, 1.0, 0.1833, 1.0, 0.1833, 0.5, 0.1833, 0.5, 0.1833, 1.0, 0.1667, 1.0, 0.1667, 0.5, 0.1667, 0.5, 0.1667, 1.0, 0.15, 1.0, 0.15, 0.5, 0.15, 0.5, 0.15, 1.0, 0.1333, 1.0, 0.1333, 0.5, 0.1333, 0.5, 0.1333, 1.0, 0.1167, 1.0, 0.1167, 0.5, 0.1167, 0.5, 0.1167, 1.0, 0.1, 1.0, 0.1, 0.5, 0.1, 0.5, 0.1, 1.0, 0.08333, 1.0, 0.08333, 0.5, 0.08333, 0.5, 0.08333, 1.0, 0.06667, 1.0, 0.06667, 0.5, 0.06667, 0.5, 0.06667, 1.0, 0.05, 1.0, 0.05, 0.5, 0.05, 0.5, 0.05, 1.0, 0.03333, 1.0, 0.03333, 0.5, 0.2751, 0.4887, 0.25, 0.49, 0.2249, 0.4887, 0.2001, 0.4848, 0.1758, 0.4783, 0.1524, 0.4693, 0.13, 0.4578, 0.1089, 0.4442, 0.08941, 0.4284, 0.07165, 0.4106, 0.05584, 0.3911, 0.04215, 0.37, 0.03075, 0.3476, 0.02175, 0.3242, 0.01524, 0.2999, 0.01131, 0.2751, 0.01, 0.25, 0.01131, 0.2249, 0.01524, 0.2001, 0.02175, 0.1758, 0.03075, 0.1524, 0.04215, 0.13, 0.05584, 0.1089, 0.07165, 0.08941, 0.08941, 0.07165, 0.1089, 0.05584, 0.13, 0.04215, 0.1524, 0.03075, 0.1758, 0.02175, 0.2001, 0.01524, 0.2249, 0.01131, 0.25, 0.01, 0.2751, 0.01131, 0.2999, 0.01524, 0.3242, 0.02175, 0.3476, 0.03075, 0.37, 0.04215, 0.3911, 0.05584, 0.4106, 0.07165, 0.4284, 0.08941, 0.4442, 0.1089, 0.4578, 0.13, 0.4693, 0.1524, 0.4783, 0.1758, 0.4848, 0.2001, 0.4887, 0.2249, 0.49, 0.25, 0.4887, 0.2751, 0.4848, 0.2999, 0.4783, 0.3242, 0.4693, 0.3476, 0.4578, 0.37, 0.4442, 0.3911, 0.4284, 0.4106, 0.4106, 0.4284, 0.3911, 0.4442, 0.37, 0.4578, 0.3476, 0.4693, 0.3242, 0.4783, 0.2999, 0.4848, 0.03333, 0.5, 0.03333, 1.0, 0.01667, 1.0, 0.01667, 0.5, 0.01667, 0.5, 0.01667, 1.0, 2.794e-07, 1.0, 2.794e-07, 0.5, 0.95, 0.5, 0.9333, 0.5, 0.9333, 0.5, 0.95, 0.5, 0.75, 0.49, 0.7751, 0.4887, 0.7999, 0.4848, 0.8242, 0.4783, 0.8476, 0.4693, 0.87, 0.4578, 0.8911, 0.4442, 0.9106, 0.4284, 0.9284, 0.4106, 0.9442, 0.3911, 0.9578, 0.37, 0.9693, 0.3476, 0.9783, 0.3242, 0.9848, 0.2999, 0.9887, 0.2751, 0.99, 0.25, 0.9887, 0.2249, 0.9848, 0.2001, 0.9783, 0.1758, 0.9693, 0.1524, 0.9578, 0.13, 0.9442, 0.1089, 0.9284, 0.08941, 0.9106, 0.07165, 0.8911, 0.05584, 0.87, 0.04215, 0.8476, 0.03075, 0.8242, 0.02175, 0.7999, 0.01524, 0.7751, 0.01131, 0.75, 0.01, 0.7249, 0.01131, 0.7001, 0.01524, 0.6758, 0.02175, 0.6524, 0.03075, 0.63, 0.04215, 0.6089, 0.05584, 0.5894, 0.07165, 0.5716, 0.08941, 0.5558, 0.1089, 0.5422, 0.13, 0.5307, 0.1524, 0.5217, 0.1758, 0.5152, 0.2001, 0.5113, 0.2249, 0.51, 0.25, 0.5113, 0.2751, 0.5152, 0.2999, 0.5217, 0.3242, 0.5307, 0.3476, 0.5422, 0.37, 0.5558, 0.3911, 0.5716, 0.4106, 0.5894, 0.4284, 0.6089, 0.4442, 0.63, 0.4578, 0.6524, 0.4693, 0.6758, 0.4783, 0.7001, 0.4848, 0.7249, 0.4887, 0.3667, 0.5, 0.35, 0.5, 0.35, 0.5, 0.3667, 0.5, 0.8, 0.5, 0.7833, 0.5, 0.7833, 0.5, 0.8, 0.5, 0.2167, 0.5, 0.2, 0.5, 0.2, 0.5, 0.2167, 0.5, 0.65, 0.5, 0.6333, 0.5, 0.6333, 0.5, 0.65, 0.5, 0.06667, 0.5, 0.05, 0.5, 0.05, 0.5, 0.06667, 0.5, 0.5, 0.5, 0.4833, 0.5, 0.4833, 0.5, 0.5, 0.5, 0.9333, 0.5, 0.9167, 0.5, 0.9167, 0.5, 0.9333, 0.5, 0.35, 0.5, 0.3333, 0.5, 0.3333, 0.5, 0.35, 0.5, 0.7833, 0.5, 0.7667, 0.5, 0.7667, 0.5, 0.7833, 0.5, 0.2, 0.5, 0.1833, 0.5, 0.1833, 0.5, 0.2, 0.5, 0.6333, 0.5, 0.6167, 0.5, 0.6167, 0.5, 0.6333, 0.5, 0.05, 0.5, 0.03333, 0.5, 0.03333, 0.5, 0.05, 0.5, 0.4833, 0.5, 0.4667, 0.5, 0.4667, 0.5, 0.4833, 0.5, 0.9167, 0.5, 0.9, 0.5, 0.9, 0.5, 0.9167, 0.5, 0.3333, 0.5, 0.3167, 0.5, 0.3167, 0.5, 0.3333, 0.5, 0.7667, 0.5, 0.75, 0.5, 0.75, 0.5, 0.7667, 0.5, 0.1833, 0.5, 0.1667, 0.5, 0.1667, 0.5, 0.1833, 0.5, 0.6167, 0.5, 0.6, 0.5, 0.6, 0.5, 0.6167, 0.5, 0.03333, 0.5, 0.01667, 0.5, 0.01667, 0.5, 0.03333, 0.5, 0.4667, 0.5, 0.45, 0.5, 0.45, 0.5, 0.4667, 0.5, 0.9, 0.5, 0.8833, 0.5, 0.8833, 0.5, 0.9, 0.5, 0.3167, 0.5, 0.3, 0.5, 0.3, 0.5, 0.3167, 0.5, 0.75, 0.5, 0.7333, 0.5, 0.7333, 0.5, 0.75, 0.5, 0.1667, 0.5, 0.15, 0.5, 0.15, 0.5, 0.1667, 0.5, 0.6, 0.5, 0.5833, 0.5, 0.5833, 0.5, 0.6, 0.5, 0.01667, 0.5, 2.794e-07, 0.5, 2.794e-07, 0.5, 0.01667, 0.5, 0.45, 0.5, 0.4333, 0.5, 0.4333, 0.5, 0.45, 0.5, 0.8833, 0.5, 0.8667, 0.5, 0.8667, 0.5, 0.8833, 0.5, 0.3, 0.5, 0.2833, 0.5, 0.2833, 0.5, 0.3, 0.5, 0.7333, 0.5, 0.7167, 0.5, 0.7167, 0.5, 0.7333, 0.5, 0.15, 0.5, 0.1333, 0.5, 0.1333, 0.5, 0.15, 0.5, 0.5833, 0.5, 0.5667, 0.5, 0.5667, 0.5, 0.5833, 0.5, 0.4333, 0.5, 0.4167, 0.5, 0.4167, 0.5, 0.4333, 0.5, 0.8667, 0.5, 0.85, 0.5, 0.85, 0.5, 0.8667, 0.5, 0.2833, 0.5, 0.2667, 0.5, 0.2667, 0.5, 0.2833, 0.5, 0.7167, 0.5, 0.7, 0.5, 0.7, 0.5, 0.7167, 0.5, 0.1333, 0.5, 0.1167, 0.5, 0.1167, 0.5, 0.1333, 0.5, 1.0, 0.5, 0.9833, 0.5, 0.9833, 0.5, 1.0, 0.5, 0.5667, 0.5, 0.55, 0.5, 0.55, 0.5, 0.5667, 0.5, 0.4167, 0.5, 0.4, 0.5, 0.4, 0.5, 0.4167, 0.5, 0.85, 0.5, 0.8333, 0.5, 0.8333, 0.5, 0.85, 0.5, 0.2667, 0.5, 0.25, 0.5, 0.25, 0.5, 0.2667, 0.5, 0.7, 0.5, 0.6833, 0.5, 0.6833, 0.5, 0.7, 0.5, 0.1167, 0.5, 0.1, 0.5, 0.1, 0.5, 0.1167, 0.5, 0.55, 0.5, 0.5333, 0.5, 0.5333, 0.5, 0.55, 0.5, 0.9833, 0.5, 0.9667, 0.5, 0.9667, 0.5, 0.9833, 0.5, 0.4, 0.5, 0.3833, 0.5, 0.3833, 0.5, 0.4, 0.5, 0.8333, 0.5, 0.8167, 0.5, 0.8167, 0.5, 0.8333, 0.5, 0.25, 0.5, 0.2333, 0.5, 0.2333, 0.5, 0.25, 0.5, 0.6833, 0.5, 0.6667, 0.5, 0.6667, 0.5, 0.6833, 0.5, 0.1, 0.5, 0.08333, 0.5, 0.08333, 0.5, 0.1, 0.5, 0.5333, 0.5, 0.5167, 0.5, 0.5167, 0.5, 0.5333, 0.5, 0.9667, 0.5, 0.95, 0.5, 0.95, 0.5, 0.9667, 0.5, 0.3833, 0.5, 0.3667, 0.5, 0.3667, 0.5, 0.3833, 0.5, 0.8167, 0.5, 0.8, 0.5, 0.8, 0.5, 0.8167, 0.5, 0.2333, 0.5, 0.2167, 0.5, 0.2167, 0.5, 0.2333, 0.5, 0.6667, 0.5, 0.65, 0.5, 0.65, 0.5, 0.6667, 0.5, 0.08333, 0.5, 0.06667, 0.5, 0.06667, 0.5, 0.08333, 0.5, 0.5167, 0.5, 0.5, 0.5, 0.5, 0.5, 0.5167, 0.5])
me_cylinder_002.materials.append(mat_material_001)
me_cylinder_002.update()
me_cylinder_003 = bpy.data.meshes.new('Cylinder.003')
me_cylinder_003.from_pydata([(0.0, 0.9, -1.0), (0.0, 0.9, 1.0), (0.09408, 0.8951, -1.0), (0.09408, 0.8951, 1.0), (0.1871, 0.8803, -1.0), (0.1871, 0.8803, 1.0), (0.2781, 0.856, -1.0), (0.2781, 0.856, 1.0), (0.3661, 0.8222, -1.0), (0.3661, 0.8222, 1.0), (0.45, 0.7794, -1.0), (0.45, 0.7794, 1.0), (0.529, 0.7281, -1.0), (0.529, 0.7281, 1.0), (0.6022, 0.6688, -1.0), (0.6022, 0.6688, 1.0), (0.6688, 0.6022, -1.0), (0.6688, 0.6022, 1.0), (0.7281, 0.529, -1.0), (0.7281, 0.529, 1.0), (0.7794, 0.45, -1.0), (0.7794, 0.45, 1.0), (0.8222, 0.3661, -1.0), (0.8222, 0.3661, 1.0), (0.856, 0.2781, -1.0), (0.856, 0.2781, 1.0), (0.8803, 0.1871, -1.0), (0.8803, 0.1871, 1.0), (0.8951, 0.09408, -1.0), (0.8951, 0.09408, 1.0), (0.9, 0.0, -1.0), (0.9, 0.0, 1.0), (0.8951, -0.09408, -1.0), (0.8951, -0.09408, 1.0), (0.8803, -0.1871, -1.0), (0.8803, -0.1871, 1.0), (0.856, -0.2781, -1.0), (0.856, -0.2781, 1.0), (0.8222, -0.3661, -1.0), (0.8222, -0.3661, 1.0), (0.7794, -0.45, -1.0), (0.7794, -0.45, 1.0), (0.7281, -0.529, -1.0), (0.7281, -0.529, 1.0), (0.6688, -0.6022, -1.0), (0.6688, -0.6022, 1.0), (0.6022, -0.6688, -1.0), (0.6022, -0.6688, 1.0), (0.529, -0.7281, -1.0), (0.529, -0.7281, 1.0), (0.45, -0.7794, -1.0), (0.45, -0.7794, 1.0), (0.3661, -0.8222, -1.0), (0.3661, -0.8222, 1.0), (0.2781, -0.856, -1.0), (0.2781, -0.856, 1.0), (0.1871, -0.8803, -1.0), (0.1871, -0.8803, 1.0), (0.09408, -0.8951, -1.0), (0.09408, -0.8951, 1.0), (0.0, -0.9, -1.0), (0.0, -0.9, 1.0), (-0.09408, -0.8951, -1.0), (-0.09408, -0.8951, 1.0), (-0.1871, -0.8803, -1.0), (-0.1871, -0.8803, 1.0), (-0.2781, -0.856, -1.0), (-0.2781, -0.856, 1.0), (-0.3661, -0.8222, -1.0), (-0.3661, -0.8222, 1.0), (-0.45, -0.7794, -1.0), (-0.45, -0.7794, 1.0), (-0.529, -0.7281, -1.0), (-0.529, -0.7281, 1.0), (-0.6022, -0.6688, -1.0), (-0.6022, -0.6688, 1.0), (-0.6688, -0.6022, -1.0), (-0.6688, -0.6022, 1.0), (-0.7281, -0.529, -1.0), (-0.7281, -0.529, 1.0), (-0.7794, -0.45, -1.0), (-0.7794, -0.45, 1.0), (-0.8222, -0.3661, -1.0), (-0.8222, -0.3661, 1.0), (-0.856, -0.2781, -1.0), (-0.856, -0.2781, 1.0), (-0.8803, -0.1871, -1.0), (-0.8803, -0.1871, 1.0), (-0.8951, -0.09408, -1.0), (-0.8951, -0.09408, 1.0), (-0.9, 0.0, -1.0), (-0.9, 0.0, 1.0), (-0.8951, 0.09408, -1.0), (-0.8951, 0.09408, 1.0), (-0.8803, 0.1871, -1.0), (-0.8803, 0.1871, 1.0), (-0.856, 0.2781, -1.0), (-0.856, 0.2781, 1.0), (-0.8222, 0.3661, -1.0), (-0.8222, 0.3661, 1.0), (-0.7794, 0.45, -1.0), (-0.7794, 0.45, 1.0), (-0.7281, 0.529, -1.0), (-0.7281, 0.529, 1.0), (-0.6688, 0.6022, -1.0), (-0.6688, 0.6022, 1.0), (-0.6022, 0.6688, -1.0), (-0.6022, 0.6688, 1.0), (-0.529, 0.7281, -1.0), (-0.529, 0.7281, 1.0), (-0.45, 0.7794, -1.0), (-0.45, 0.7794, 1.0), (-0.3661, 0.8222, -1.0), (-0.3661, 0.8222, 1.0), (-0.2781, 0.856, -1.0), (-0.2781, 0.856, 1.0), (-0.1871, 0.8803, -1.0), (-0.1871, 0.8803, 1.0), (-0.09408, 0.8951, -1.0), (-0.09408, 0.8951, 1.0), (-2.201e-16, 0.4461, -3.206), (0.04663, 0.4437, -3.206), (0.09275, 0.4364, -3.206), (0.1379, 0.4243, -3.206), (0.1814, 0.4075, -3.206), (0.2231, 0.3863, -3.206), (0.2622, 0.3609, -3.206), (0.2985, 0.3315, -3.206), (0.3315, 0.2985, -3.206), (0.3609, 0.2622, -3.206), (0.3863, 0.2231, -3.206), (0.4075, 0.1814, -3.206), (0.4243, 0.1379, -3.206), (0.4364, 0.09275, -3.206), (0.4437, 0.04663, -3.206), (0.4461, 8.805e-16, -3.206), (0.4437, -0.04663, -3.206), (0.4364, -0.09275, -3.206), (0.4243, -0.1379, -3.206), (0.4075, -0.1814, -3.206), (0.3863, -0.2231, -3.206), (0.3609, -0.2622, -3.206), (0.3315, -0.2985, -3.206), (0.2985, -0.3315, -3.206), (0.2622, -0.3609, -3.206), (0.2231, -0.3863, -3.206), (0.1814, -0.4075, -3.206), (0.1379, -0.4243, -3.206), (0.09275, -0.4364, -3.206), (0.04663, -0.4437, -3.206), (-2.201e-16, -0.4461, -3.206), (-0.04663, -0.4437, -3.206), (-0.09275, -0.4364, -3.206), (-0.1379, -0.4243, -3.206), (-0.1814, -0.4075, -3.206), (-0.2231, -0.3863, -3.206), (-0.2622, -0.3609, -3.206), (-0.2985, -0.3315, -3.206), (-0.3315, -0.2985, -3.206), (-0.3609, -0.2622, -3.206), (-0.3863, -0.2231, -3.206), (-0.4075, -0.1814, -3.206), (-0.4243, -0.1379, -3.206), (-0.4364, -0.09275, -3.206), (-0.4437, -0.04663, -3.206), (-0.4461, 8.805e-16, -3.206), (-0.4437, 0.04663, -3.206), (-0.4364, 0.09275, -3.206), (-0.4243, 0.1379, -3.206), (-0.4075, 0.1814, -3.206), (-0.3863, 0.2231, -3.206), (-0.3609, 0.2622, -3.206), (-0.3315, 0.2985, -3.206), (-0.2985, 0.3315, -3.206), (-0.2622, 0.3609, -3.206), (-0.2231, 0.3863, -3.206), (-0.1814, 0.4075, -3.206), (-0.1379, 0.4243, -3.206), (-0.09275, 0.4364, -3.206), (-0.04663, 0.4437, -3.206)], [], [(0, 1, 3, 2), (2, 3, 5, 4), (4, 5, 7, 6), (6, 7, 9, 8), (8, 9, 11, 10), (10, 11, 13, 12), (12, 13, 15, 14), (14, 15, 17, 16), (16, 17, 19, 18), (18, 19, 21, 20), (20, 21, 23, 22), (22, 23, 25, 24), (24, 25, 27, 26), (26, 27, 29, 28), (28, 29, 31, 30), (30, 31, 33, 32), (32, 33, 35, 34), (34, 35, 37, 36), (36, 37, 39, 38), (38, 39, 41, 40), (40, 41, 43, 42), (42, 43, 45, 44), (44, 45, 47, 46), (46, 47, 49, 48), (48, 49, 51, 50), (50, 51, 53, 52), (52, 53, 55, 54), (54, 55, 57, 56), (56, 57, 59, 58), (58, 59, 61, 60), (60, 61, 63, 62), (62, 63, 65, 64), (64, 65, 67, 66), (66, 67, 69, 68), (68, 69, 71, 70), (70, 71, 73, 72), (72, 73, 75, 74), (74, 75, 77, 76), (76, 77, 79, 78), (78, 79, 81, 80), (80, 81, 83, 82), (82, 83, 85, 84), (84, 85, 87, 86), (86, 87, 89, 88), (88, 89, 91, 90), (90, 91, 93, 92), (92, 93, 95, 94), (94, 95, 97, 96), (96, 97, 99, 98), (98, 99, 101, 100), (100, 101, 103, 102), (102, 103, 105, 104), (104, 105, 107, 106), (106, 107, 109, 108), (108, 109, 111, 110), (110, 111, 113, 112), (112, 113, 115, 114), (114, 115, 117, 116), (3, 1, 119, 117, 115, 113, 111, 109, 107, 105, 103, 101, 99, 97, 95, 93, 91, 89, 87, 85, 83, 81, 79, 77, 75, 73, 71, 69, 67, 65, 63, 61, 59, 57, 55, 53, 51, 49, 47, 45, 43, 41, 39, 37, 35, 33, 31, 29, 27, 25, 23, 21, 19, 17, 15, 13, 11, 9, 7, 5), (116, 117, 119, 118), (118, 119, 1, 0), (110, 112, 176, 175), (120, 121, 122, 123, 124, 125, 126, 127, 128, 129, 130, 131, 132, 133, 134, 135, 136, 137, 138, 139, 140, 141, 142, 143, 144, 145, 146, 147, 148, 149, 150, 151, 152, 153, 154, 155, 156, 157, 158, 159, 160, 161, 162, 163, 164, 165, 166, 167, 168, 169, 170, 171, 172, 173, 174, 175, 176, 177, 178, 179), (58, 60, 150, 149), (6, 8, 124, 123), (76, 78, 159, 158), (24, 26, 133, 132), (94, 96, 168, 167), (42, 44, 142, 141), (112, 114, 177, 176), (60, 62, 151, 150), (8, 10, 125, 124), (78, 80, 160, 159), (26, 28, 134, 133), (96, 98, 169, 168), (44, 46, 143, 142), (114, 116, 178, 177), (62, 64, 152, 151), (10, 12, 126, 125), (80, 82, 161, 160), (28, 30, 135, 134), (98, 100, 170, 169), (46, 48, 144, 143), (116, 118, 179, 178), (64, 66, 153, 152), (12, 14, 127, 126), (82, 84, 162, 161), (30, 32, 136, 135), (100, 102, 171, 170), (48, 50, 145, 144), (118, 0, 120, 179), (66, 68, 154, 153), (14, 16, 128, 127), (84, 86, 163, 162), (32, 34, 137, 136), (102, 104, 172, 171), (50, 52, 146, 145), (68, 70, 155, 154), (16, 18, 129, 128), (86, 88, 164, 163), (34, 36, 138, 137), (104, 106, 173, 172), (0, 2, 121, 120), (52, 54, 147, 146), (70, 72, 156, 155), (18, 20, 130, 129), (88, 90, 165, 164), (36, 38, 139, 138), (106, 108, 174, 173), (54, 56, 148, 147), (2, 4, 122, 121), (72, 74, 157, 156), (20, 22, 131, 130), (90, 92, 166, 165), (38, 40, 140, 139), (108, 110, 175, 174), (56, 58, 149, 148), (4, 6, 123, 122), (74, 76, 158, 157), (22, 24, 132, 131), (92, 94, 167, 166), (40, 42, 141, 140)])
_uv = me_cylinder_003.uv_layers.new(name='UVMap')
_uv.uv.foreach_set('vector', [1.0, 0.5, 1.0, 1.0, 0.9833, 1.0, 0.9833, 0.5, 0.9833, 0.5, 0.9833, 1.0, 0.9667, 1.0, 0.9667, 0.5, 0.9667, 0.5, 0.9667, 1.0, 0.95, 1.0, 0.95, 0.5, 0.95, 0.5, 0.95, 1.0, 0.9333, 1.0, 0.9333, 0.5, 0.9333, 0.5, 0.9333, 1.0, 0.9167, 1.0, 0.9167, 0.5, 0.9167, 0.5, 0.9167, 1.0, 0.9, 1.0, 0.9, 0.5, 0.9, 0.5, 0.9, 1.0, 0.8833, 1.0, 0.8833, 0.5, 0.8833, 0.5, 0.8833, 1.0, 0.8667, 1.0, 0.8667, 0.5, 0.8667, 0.5, 0.8667, 1.0, 0.85, 1.0, 0.85, 0.5, 0.85, 0.5, 0.85, 1.0, 0.8333, 1.0, 0.8333, 0.5, 0.8333, 0.5, 0.8333, 1.0, 0.8167, 1.0, 0.8167, 0.5, 0.8167, 0.5, 0.8167, 1.0, 0.8, 1.0, 0.8, 0.5, 0.8, 0.5, 0.8, 1.0, 0.7833, 1.0, 0.7833, 0.5, 0.7833, 0.5, 0.7833, 1.0, 0.7667, 1.0, 0.7667, 0.5, 0.7667, 0.5, 0.7667, 1.0, 0.75, 1.0, 0.75, 0.5, 0.75, 0.5, 0.75, 1.0, 0.7333, 1.0, 0.7333, 0.5, 0.7333, 0.5, 0.7333, 1.0, 0.7167, 1.0, 0.7167, 0.5, 0.7167, 0.5, 0.7167, 1.0, 0.7, 1.0, 0.7, 0.5, 0.7, 0.5, 0.7, 1.0, 0.6833, 1.0, 0.6833, 0.5, 0.6833, 0.5, 0.6833, 1.0, 0.6667, 1.0, 0.6667, 0.5, 0.6667, 0.5, 0.6667, 1.0, 0.65, 1.0, 0.65, 0.5, 0.65, 0.5, 0.65, 1.0, 0.6333, 1.0, 0.6333, 0.5, 0.6333, 0.5, 0.6333, 1.0, 0.6167, 1.0, 0.6167, 0.5, 0.6167, 0.5, 0.6167, 1.0, 0.6, 1.0, 0.6, 0.5, 0.6, 0.5, 0.6, 1.0, 0.5833, 1.0, 0.5833, 0.5, 0.5833, 0.5, 0.5833, 1.0, 0.5667, 1.0, 0.5667, 0.5, 0.5667, 0.5, 0.5667, 1.0, 0.55, 1.0, 0.55, 0.5, 0.55, 0.5, 0.55, 1.0, 0.5333, 1.0, 0.5333, 0.5, 0.5333, 0.5, 0.5333, 1.0, 0.5167, 1.0, 0.5167, 0.5, 0.5167, 0.5, 0.5167, 1.0, 0.5, 1.0, 0.5, 0.5, 0.5, 0.5, 0.5, 1.0, 0.4833, 1.0, 0.4833, 0.5, 0.4833, 0.5, 0.4833, 1.0, 0.4667, 1.0, 0.4667, 0.5, 0.4667, 0.5, 0.4667, 1.0, 0.45, 1.0, 0.45, 0.5, 0.45, 0.5, 0.45, 1.0, 0.4333, 1.0, 0.4333, 0.5, 0.4333, 0.5, 0.4333, 1.0, 0.4167, 1.0, 0.4167, 0.5, 0.4167, 0.5, 0.4167, 1.0, 0.4, 1.0, 0.4, 0.5, 0.4, 0.5, 0.4, 1.0, 0.3833, 1.0, 0.3833, 0.5, 0.3833, 0.5, 0.3833, 1.0, 0.3667, 1.0, 0.3667, 0.5, 0.3667, 0.5, 0.3667, 1.0, 0.35, 1.0, 0.35, 0.5, 0.35, 0.5, 0.35, 1.0, 0.3333, 1.0, 0.3333, 0.5, 0.3333, 0.5, 0.3333, 1.0, 0.3167, 1.0, 0.3167, 0.5, 0.3167, 0.5, 0.3167, 1.0, 0.3, 1.0, 0.3, 0.5, 0.3, 0.5, 0.3, 1.0, 0.2833, 1.0, 0.2833, 0.5, 0.2833, 0.5, 0.2833, 1.0, 0.2667, 1.0, 0.2667, 0.5, 0.2667, 0.5, 0.2667, 1.0, 0.25, 1.0, 0.25, 0.5, 0.25, 0.5, 0.25, 1.0, 0.2333, 1.0, 0.2333, 0.5, 0.2333, 0.5, 0.2333, 1.0, 0.2167, 1.0, 0.2167, 0.5, 0.2167, 0.5, 0.2167, 1.0, 0.2, 1.0, 0.2, 0.5, 0.2, 0.5, 0.2, 1.0, 0.1833, 1.0, 0.1833, 0.5, 0.1833, 0.5, 0.1833, 1.0, 0.1667, 1.0, 0.1667, 0.5, 0.1667, 0.5, 0.1667, 1.0, 0.15, 1.0, 0.15, 0.5, 0.15, 0.5, 0.15, 1.0, 0.1333, 1.0, 0.1333, 0.5, 0.1333, 0.5, 0.1333, 1.0, 0.1167, 1.0, 0.1167, 0.5, 0.1167, 0.5, 0.1167, 1.0, 0.1, 1.0, 0.1, 0.5, 0.1, 0.5, 0.1, 1.0, 0.08333, 1.0, 0.08333, 0.5, 0.08333, 0.5, 0.08333, 1.0, 0.06667, 1.0, 0.06667, 0.5, 0.06667, 0.5, 0.06667, 1.0, 0.05, 1.0, 0.05, 0.5, 0.05, 0.5, 0.05, 1.0, 0.03333, 1.0, 0.03333, 0.5, 0.2751, 0.4887, 0.25, 0.49, 0.2249, 0.4887, 0.2001, 0.4848, 0.1758, 0.4783, 0.1524, 0.4693, 0.13, 0.4578, 0.1089, 0.4442, 0.08941, 0.4284, 0.07165, 0.4106, 0.05584, 0.3911, 0.04215, 0.37, 0.03075, 0.3476, 0.02175, 0.3242, 0.01524, 0.2999, 0.01131, 0.2751, 0.01, 0.25, 0.01131, 0.2249, 0.01524, 0.2001, 0.02175, 0.1758, 0.03075, 0.1524, 0.04215, 0.13, 0.05584, 0.1089, 0.07165, 0.08941, 0.08941, 0.07165, 0.1089, 0.05584, 0.13, 0.04215, 0.1524, 0.03075, 0.1758, 0.02175, 0.2001, 0.01524, 0.2249, 0.01131, 0.25, 0.01, 0.2751, 0.01131, 0.2999, 0.01524, 0.3242, 0.02175, 0.3476, 0.03075, 0.37, 0.04215, 0.3911, 0.05584, 0.4106, 0.07165, 0.4284, 0.08941, 0.4442, 0.1089, 0.4578, 0.13, 0.4693, 0.1524, 0.4783, 0.1758, 0.4848, 0.2001, 0.4887, 0.2249, 0.49, 0.25, 0.4887, 0.2751, 0.4848, 0.2999, 0.4783, 0.3242, 0.4693, 0.3476, 0.4578, 0.37, 0.4442, 0.3911, 0.4284, 0.4106, 0.4106, 0.4284, 0.3911, 0.4442, 0.37, 0.4578, 0.3476, 0.4693, 0.3242, 0.4783, 0.2999, 0.4848, 0.03333, 0.5, 0.03333, 1.0, 0.01667, 1.0, 0.01667, 0.5, 0.01667, 0.5, 0.01667, 1.0, 2.794e-07, 1.0, 2.794e-07, 0.5, 0.08333, 0.5, 0.06667, 0.5, 0.06667, 0.5, 0.08333, 0.5, 0.75, 0.49, 0.7751, 0.4887, 0.7999, 0.4848, 0.8242, 0.4783, 0.8476, 0.4693, 0.87, 0.4578, 0.8911, 0.4442, 0.9106, 0.4284, 0.9284, 0.4106, 0.9442, 0.3911, 0.9578, 0.37, 0.9693, 0.3476, 0.9783, 0.3242, 0.9848, 0.2999, 0.9887, 0.2751, 0.99, 0.25, 0.9887, 0.2249, 0.9848, 0.2001, 0.9783, 0.1758, 0.9693, 0.1524, 0.9578, 0.13, 0.9442, 0.1089, 0.9284, 0.08941, 0.9106, 0.07165, 0.8911, 0.05584, 0.87, 0.04215, 0.8476, 0.03075, 0.8242, 0.02175, 0.7999, 0.01524, 0.7751, 0.01131, 0.75, 0.01, 0.7249, 0.01131, 0.7001, 0.01524, 0.6758, 0.02175, 0.6524, 0.03075, 0.63, 0.04215, 0.6089, 0.05584, 0.5894, 0.07165, 0.5716, 0.08941, 0.5558, 0.1089, 0.5422, 0.13, 0.5307, 0.1524, 0.5217, 0.1758, 0.5152, 0.2001, 0.5113, 0.2249, 0.51, 0.25, 0.5113, 0.2751, 0.5152, 0.2999, 0.5217, 0.3242, 0.5307, 0.3476, 0.5422, 0.37, 0.5558, 0.3911, 0.5716, 0.4106, 0.5894, 0.4284, 0.6089, 0.4442, 0.63, 0.4578, 0.6524, 0.4693, 0.6758, 0.4783, 0.7001, 0.4848, 0.7249, 0.4887, 0.5167, 0.5, 0.5, 0.5, 0.5, 0.5, 0.5167, 0.5, 0.95, 0.5, 0.9333, 0.5, 0.9333, 0.5, 0.95, 0.5, 0.3667, 0.5, 0.35, 0.5, 0.35, 0.5, 0.3667, 0.5, 0.8, 0.5, 0.7833, 0.5, 0.7833, 0.5, 0.8, 0.5, 0.2167, 0.5, 0.2, 0.5, 0.2, 0.5, 0.2167, 0.5, 0.65, 0.5, 0.6333, 0.5, 0.6333, 0.5, 0.65, 0.5, 0.06667, 0.5, 0.05, 0.5, 0.05, 0.5, 0.06667, 0.5, 0.5, 0.5, 0.4833, 0.5, 0.4833, 0.5, 0.5, 0.5, 0.9333, 0.5, 0.9167, 0.5, 0.9167, 0.5, 0.9333, 0.5, 0.35, 0.5, 0.3333, 0.5, 0.3333, 0.5, 0.35, 0.5, 0.7833, 0.5, 0.7667, 0.5, 0.7667, 0.5, 0.7833, 0.5, 0.2, 0.5, 0.1833, 0.5, 0.1833, 0.5, 0.2, 0.5, 0.6333, 0.5, 0.6167, 0.5, 0.6167, 0.5, 0.6333, 0.5, 0.05, 0.5, 0.03333, 0.5, 0.03333, 0.5, 0.05, 0.5, 0.4833, 0.5, 0.4667, 0.5, 0.4667, 0.5, 0.4833, 0.5, 0.9167, 0.5, 0.9, 0.5, 0.9, 0.5, 0.9167, 0.5, 0.3333, 0.5, 0.3167, 0.5, 0.3167, 0.5, 0.3333, 0.5, 0.7667, 0.5, 0.75, 0.5, 0.75, 0.5, 0.7667, 0.5, 0.1833, 0.5, 0.1667, 0.5, 0.1667, 0.5, 0.1833, 0.5, 0.6167, 0.5, 0.6, 0.5, 0.6, 0.5, 0.6167, 0.5, 0.03333, 0.5, 0.01667, 0.5, 0.01667, 0.5, 0.03333, 0.5, 0.4667, 0.5, 0.45, 0.5, 0.45, 0.5, 0.4667, 0.5, 0.9, 0.5, 0.8833, 0.5, 0.8833, 0.5, 0.9, 0.5, 0.3167, 0.5, 0.3, 0.5, 0.3, 0.5, 0.3167, 0.5, 0.75, 0.5, 0.7333, 0.5, 0.7333, 0.5, 0.75, 0.5, 0.1667, 0.5, 0.15, 0.5, 0.15, 0.5, 0.1667, 0.5, 0.6, 0.5, 0.5833, 0.5, 0.5833, 0.5, 0.6, 0.5, 0.01667, 0.5, 2.794e-07, 0.5, 2.794e-07, 0.5, 0.01667, 0.5, 0.45, 0.5, 0.4333, 0.5, 0.4333, 0.5, 0.45, 0.5, 0.8833, 0.5, 0.8667, 0.5, 0.8667, 0.5, 0.8833, 0.5, 0.3, 0.5, 0.2833, 0.5, 0.2833, 0.5, 0.3, 0.5, 0.7333, 0.5, 0.7167, 0.5, 0.7167, 0.5, 0.7333, 0.5, 0.15, 0.5, 0.1333, 0.5, 0.1333, 0.5, 0.15, 0.5, 0.5833, 0.5, 0.5667, 0.5, 0.5667, 0.5, 0.5833, 0.5, 0.4333, 0.5, 0.4167, 0.5, 0.4167, 0.5, 0.4333, 0.5, 0.8667, 0.5, 0.85, 0.5, 0.85, 0.5, 0.8667, 0.5, 0.2833, 0.5, 0.2667, 0.5, 0.2667, 0.5, 0.2833, 0.5, 0.7167, 0.5, 0.7, 0.5, 0.7, 0.5, 0.7167, 0.5, 0.1333, 0.5, 0.1167, 0.5, 0.1167, 0.5, 0.1333, 0.5, 1.0, 0.5, 0.9833, 0.5, 0.9833, 0.5, 1.0, 0.5, 0.5667, 0.5, 0.55, 0.5, 0.55, 0.5, 0.5667, 0.5, 0.4167, 0.5, 0.4, 0.5, 0.4, 0.5, 0.4167, 0.5, 0.85, 0.5, 0.8333, 0.5, 0.8333, 0.5, 0.85, 0.5, 0.2667, 0.5, 0.25, 0.5, 0.25, 0.5, 0.2667, 0.5, 0.7, 0.5, 0.6833, 0.5, 0.6833, 0.5, 0.7, 0.5, 0.1167, 0.5, 0.1, 0.5, 0.1, 0.5, 0.1167, 0.5, 0.55, 0.5, 0.5333, 0.5, 0.5333, 0.5, 0.55, 0.5, 0.9833, 0.5, 0.9667, 0.5, 0.9667, 0.5, 0.9833, 0.5, 0.4, 0.5, 0.3833, 0.5, 0.3833, 0.5, 0.4, 0.5, 0.8333, 0.5, 0.8167, 0.5, 0.8167, 0.5, 0.8333, 0.5, 0.25, 0.5, 0.2333, 0.5, 0.2333, 0.5, 0.25, 0.5, 0.6833, 0.5, 0.6667, 0.5, 0.6667, 0.5, 0.6833, 0.5, 0.1, 0.5, 0.08333, 0.5, 0.08333, 0.5, 0.1, 0.5, 0.5333, 0.5, 0.5167, 0.5, 0.5167, 0.5, 0.5333, 0.5, 0.9667, 0.5, 0.95, 0.5, 0.95, 0.5, 0.9667, 0.5, 0.3833, 0.5, 0.3667, 0.5, 0.3667, 0.5, 0.3833, 0.5, 0.8167, 0.5, 0.8, 0.5, 0.8, 0.5, 0.8167, 0.5, 0.2333, 0.5, 0.2167, 0.5, 0.2167, 0.5, 0.2333, 0.5, 0.6667, 0.5, 0.65, 0.5, 0.65, 0.5, 0.6667, 0.5])
me_cylinder_003.materials.append(mat_material_001)
me_cylinder_003.update()

# ---- objects
ob_camera = bpy.data.objects.new('Camera', cam_camera)
ob_cube = bpy.data.objects.new('Cube', me_cube)
ob_cylinder = bpy.data.objects.new('Cylinder', me_cylinder)
ob_cylinder_001 = bpy.data.objects.new('Cylinder.001', me_cylinder_001)
ob_cylinder_002 = bpy.data.objects.new('Cylinder.002', me_cylinder_002)
ob_cylinder_003 = bpy.data.objects.new('Cylinder.003', me_cylinder_003)

# ---- transforms, parenting, visibility, modifiers, constraints
ob_camera.location = (-8.885, 0.0, 2.569)
ob_camera.rotation_euler = (1.571, -0.0, -1.571)
ob_camera.lock_rotations_4d = False
ob_camera.empty_display_type = 'ARROWS'
ob_camera.color = (0.0, 0.0, 0.0, 0.0)
ob_camera.display_type = 'WIRE'
ob_camera.lineart.crease_threshold = 0.0
ob_cube.location = (-0.008533, -0.08749, 0.5629)
ob_cube.rotation_euler = (0.0, -0.0, 3.142)
ob_cube.scale = (0.7492, 0.7492, 0.7492)
_m = ob_cube.modifiers.new('Subdivision', 'SUBSURF')
_m.levels = 3
_m.render_levels = 3
ob_cylinder.location = (0.9222, -0.9775, -0.261)
ob_cylinder.rotation_euler = (1.571, -0.0, 4.712)
ob_cylinder.scale = (0.3234, 0.3234, -0.08147)
ob_cylinder_001.location = (0.9511, 0.9119, -0.1598)
ob_cylinder_001.rotation_euler = (1.571, -0.0, 4.712)
ob_cylinder_001.scale = (0.4424, 0.4424, -0.1114)
ob_cylinder_002.location = (-0.9738, 0.9119, -0.1598)
ob_cylinder_002.rotation_euler = (1.571, -0.0, 4.712)
ob_cylinder_002.scale = (0.4424, 0.4424, -0.1114)
ob_cylinder_003.location = (-0.9123, -0.9775, -0.261)
ob_cylinder_003.rotation_euler = (1.571, -0.0, 4.712)
ob_cylinder_003.scale = (0.3234, 0.3234, -0.08147)

# ---- collection membership
col_collection.objects.link(ob_camera)
col_collection.objects.link(ob_cube)
col_collection.objects.link(ob_cylinder)
col_collection.objects.link(ob_cylinder_001)
col_collection.objects.link(ob_cylinder_002)
col_collection.objects.link(ob_cylinder_003)

# ---- scene / render settings (as saved in the file)
scene.camera = ob_camera
scene.frame_start = 1; scene.frame_end = 250; scene.frame_set(1)
scene.render.engine = 'CYCLES'
scene.render.resolution_x = 3100
scene.render.resolution_y = 3100
scene.render.use_border = True
scene.cycles.samples = 128
scene.cycles.sampling_pattern = 'TABULATED_SOBOL'
bpy.context.view_layer.update()

# ---- added for rendering (the .blend has no usable light): sun
light_auto_sun = bpy.data.lights.new('AutoSun', 'SUN')
light_auto_sun.energy = 3.0
light_auto_sun.angle = 0.0523599
ob_auto_sun = bpy.data.objects.new('AutoSun', light_auto_sun)
scene.collection.objects.link(ob_auto_sun)
ob_auto_sun.rotation_euler = (0.872665, 0.174533, 0.523599)
bpy.context.view_layer.update()
